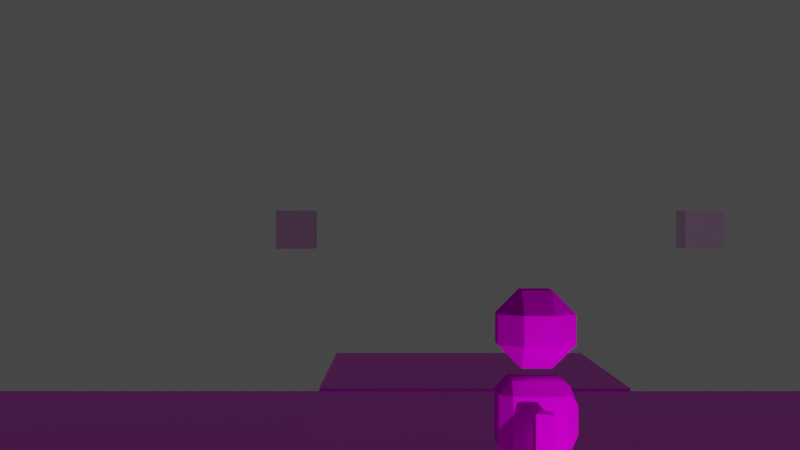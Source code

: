 # Source: editor.blend  (saved by Blender 3.1.7; exported with 4.5.12 LTS)
import bpy
from mathutils import Matrix  # noqa: F401  (used for matrix-valued properties, if any)

bpy.ops.wm.read_factory_settings(use_empty=True)
scene = bpy.context.scene
scene.name = 'Scene'

# ---- collections
col_collection = bpy.data.collections.new('Collection'); scene.collection.children.link(col_collection)

# ---- images (referenced by path relative to the original .blend; pixels are not part of the script)
import os
ASSET_DIR = os.environ.get("B2B_ASSET_DIR", "")  # directory of the original .blend (textures are referenced by path, not embedded)
HERE = os.path.dirname(os.path.abspath(__file__))  # packed textures are extracted next to this script under _unpacked/

def load_image(name, relpath, width, height, colorspace="sRGB"):
    """Load a texture the original file referenced (path relative to the .blend, or extracted next to this script)."""
    p = next((c for c in (os.path.join(HERE, relpath), os.path.join(ASSET_DIR, relpath)) if relpath and os.path.exists(c)), "")
    if p:
        img = bpy.data.images.load(p, check_existing=True)
        img.name = name
    else:  # same state as the original file: an image datablock whose file is absent (Cycles renders it pink)
        img = bpy.data.images.new(name, width, height)
        img.source = "FILE"
        img.filepath = "//" + (relpath or name)
    img.colorspace_settings.name = colorspace
    return img
img_tex_png = load_image('tex.png', 'k021G1119Daiki/myEngine/wakuwa9/Resources/player/tex.png', 1024, 1024, 'sRGB')
img_tex_png_001 = load_image('tex.png.001', 'tex.png', 1024, 1024, 'sRGB')
img_tex_png_003 = load_image('tex.png.003', 'tex.png', 1024, 1024, 'sRGB')

# ---- materials (node trees are filled in below, after node groups)
mat_x = bpy.data.materials.new('マテリアル')
mat_x.use_transparent_shadow = False
mat_x.diffuse_color = (1.0, 1.0, 1.0, 1.0)
mat_x.roughness = 0.5
mat_x.specular_intensity = 0.0
mat_material = bpy.data.materials.new('Material')
mat_material.use_transparent_shadow = False
mat_material_002 = bpy.data.materials.new('Material.002')
mat_material_002.use_transparent_shadow = False

# ---- material node trees
mat_x.use_nodes = True; mat_x.node_tree.nodes.clear()
_N = mat_x.node_tree.nodes; _L = mat_x.node_tree.links
n0 = _N.new('ShaderNodeBsdfPrincipled'); n0.name = 'Principled BSDF'; n0.location = (10, 300)
n0.distribution = 'GGX'
n0.subsurface_method = 'RANDOM_WALK_SKIN'
n0.inputs[3].default_value = 1.0
n0.inputs[13].default_value = 0.0
n0.inputs[27].default_value = (0.0, 0.0, 0.0, 1.0)
n0.inputs[28].default_value = 1.0
n1 = _N.new('ShaderNodeOutputMaterial'); n1.name = 'Material Output'; n1.location = (300, 300)
n2 = _N.new('ShaderNodeTexImage'); n2.name = '画像テクスチャ'; n2.location = (-300, 600)
n2.image = img_tex_png
_L.new(n0.outputs[0], n1.inputs[0])
_L.new(n2.outputs[0], n0.inputs[0])
n1.is_active_output = True
mat_material.use_nodes = True; mat_material.node_tree.nodes.clear()
_N = mat_material.node_tree.nodes; _L = mat_material.node_tree.links
n0 = _N.new('ShaderNodeBsdfPrincipled'); n0.name = 'Principled BSDF'; n0.location = (10, 300)
n0.distribution = 'GGX'
n0.subsurface_method = 'RANDOM_WALK_SKIN'
n0.inputs[2].default_value = 0.4
n0.inputs[3].default_value = 1.45
n0.inputs[27].default_value = (0.0, 0.0, 0.0, 1.0)
n0.inputs[28].default_value = 1.0
n1 = _N.new('ShaderNodeOutputMaterial'); n1.name = 'Material Output'; n1.location = (300, 300)
n2 = _N.new('ShaderNodeTexImage'); n2.name = '画像テクスチャ'; n2.location = (-300, 600)
n2.image = img_tex_png_001
_L.new(n0.outputs[0], n1.inputs[0])
_L.new(n2.outputs[0], n0.inputs[0])
n1.is_active_output = True
mat_material_002.use_nodes = True; mat_material_002.node_tree.nodes.clear()
_N = mat_material_002.node_tree.nodes; _L = mat_material_002.node_tree.links
n0 = _N.new('ShaderNodeBsdfPrincipled'); n0.name = 'Principled BSDF'; n0.location = (10, 300)
n0.distribution = 'GGX'
n0.subsurface_method = 'RANDOM_WALK_SKIN'
n0.inputs[2].default_value = 0.4
n0.inputs[3].default_value = 1.45
n0.inputs[27].default_value = (0.0, 0.0, 0.0, 1.0)
n0.inputs[28].default_value = 1.0
n1 = _N.new('ShaderNodeOutputMaterial'); n1.name = 'Material Output'; n1.location = (300, 300)
n2 = _N.new('ShaderNodeTexImage'); n2.name = '画像テクスチャ'; n2.location = (-300, 600)
n2.image = img_tex_png_003
_L.new(n0.outputs[0], n1.inputs[0])
_L.new(n2.outputs[0], n0.inputs[0])
n1.is_active_output = True

# ---- world
world_world = bpy.data.worlds.new('World'); scene.world = world_world
world_world.use_nodes = True; world_world.node_tree.nodes.clear()
_N = world_world.node_tree.nodes; _L = world_world.node_tree.links
n0 = _N.new('ShaderNodeOutputWorld'); n0.name = 'World Output'; n0.location = (300, 300)
n1 = _N.new('ShaderNodeBackground'); n1.name = 'Background'; n1.location = (10, 300)
n1.inputs[0].default_value = (0.05088, 0.05088, 0.05088, 1.0)
_L.new(n1.outputs[0], n0.inputs[0])
n0.is_active_output = True
world_world.color = (0.05088, 0.05088, 0.05088)
world_world.use_sun_shadow = False
world_world.sun_shadow_jitter_overblur = 0.0

# ---- cameras
cam_camera = bpy.data.cameras.new('Camera')
cam_camera.clip_end = 100.0
cam_camera.ortho_scale = 7.314

# ---- lights
light_light = bpy.data.lights.new('Light', 'POINT')
light_light.transmission_factor = 0.0
light_light.energy = 1000.0
light_light.shadow_soft_size = 0.1
light_light.shadow_maximum_resolution = 0.006
light_light.use_absolute_resolution = True

# ---- meshes
me_002 = bpy.data.meshes.new('立方体.002')
me_002.from_pydata([(0.6637, -1.0, 3.375), (-0.6637, -1.0, 2.047), (0.6637, -1.0, 2.047), (1.0, 0.6637, 3.375), (1.0, -0.6637, 2.047), (1.0, 0.6637, 2.047), (-0.6637, 0.6637, 3.711), (0.6637, -0.6637, 3.711), (0.6637, 0.6637, 3.711), (-1.0, -0.6637, 3.375), (-1.0, 0.6637, 2.047), (-1.0, -0.6637, 2.047), (0.6637, 0.8068, 3.568), (-0.6637, -0.6637, 1.711), (-0.6637, -1.0, 3.375), (-0.6637, -0.6637, 3.711), (-1.0, 0.6637, 3.375), (-0.6637, 1.0, 2.366), (0.6637, 0.7747, 1.822), (0.6637, 0.6637, 1.711), (0.6637, -0.6637, 1.711), (1.0, -0.6637, 3.375), (0.6637, 1.0, 2.366), (0.6637, 1.0, 3.102), (-0.6637, 0.6637, 1.711), (-0.6637, 0.7747, 1.822), (-0.6637, 1.0, 3.102), (-0.6637, 0.8068, 3.568), (-0.8569, 0.8068, 3.375), (0.8569, 0.8068, 3.375), (-0.8891, 0.7747, 2.047), (0.8891, 0.7747, 2.047), (-1.0, -0.3886, 5.376), (-1.0, 0.3886, 4.599), (-1.0, -0.3886, 4.599), (-0.3371, -0.3886, 3.988), (-0.3886, -1.0, 4.599), (-0.3886, -1.0, 5.376), (-0.3886, -0.3886, 5.988), (-0.3371, 0.3886, 3.988), (-0.3886, 1.0, 4.599), (-0.3886, 0.3886, 5.988), (-0.3886, 1.0, 5.376), (-1.0, 0.3886, 5.376), (0.0, 1.0, 4.599), (0.0, 0.3886, 3.988), (0.0, 1.0, 5.376), (0.0, 0.3886, 5.988), (0.0, -0.3886, 5.988), (0.0, -1.0, 5.376), (0.0, -1.0, 4.599), (0.0, -0.3886, 3.988), (-2.284, -0.261, 1.408), (-1.718, -0.2671, 1.2), (-1.108, -0.1859, 2.851), (-1.659, -0.3752, 1.001), (-1.663, 0.2992, 0.9697), (-1.721, 0.2094, 1.178), (-2.287, 0.2155, 1.386), (-1.677, 0.2967, 3.037), (-0.7818, -0.157, 1.376), (-0.5101, 0.1602, 1.352), (-0.8035, 0.1574, 1.374), (-1.175, -0.4257, -0.5971), (-1.055, 0.3752, 1.175), (-1.233, 0.4147, -0.6025), (-0.3214, 0.3822, 1.12), (-0.3581, -0.4179, -0.6583), (-0.4161, 0.4225, -0.6637), (-0.1913, 0.6739, -0.2012), (-0.2692, -0.3727, 1.124), (-1.399, -0.6771, -0.09508), (-1.283, 0.3584, -1.688), (-1.231, -0.3977, -1.683), (-1.492, 0.6615, -0.1036), (-0.09885, -0.6647, -0.1926), (-1.379, -0.539, -2.008), (-0.4959, -0.3907, -1.739), (-0.5481, 0.3654, -1.743), (-0.4504, 0.4989, -2.09), (-1.311, 0.3235, -2.438), (-1.45, 0.4894, -2.015), (-0.3794, -0.5295, -2.083), (-1.263, -0.3796, -2.433), (-1.269, 0.1702, -3.808), (-1.239, -0.2552, -3.806), (-0.5795, -0.3731, -2.484), (-0.6281, 0.33, -2.489), (-0.8554, 0.1741, -3.839), (-0.826, -0.2513, -3.837), (-1.53, -0.06306, 3.121), (-1.176, -0.06686, 2.99), (-1.178, 0.1842, 2.979), (-2.464, 0.3078, 1.265), (-1.46, -0.4855, 0.7679), (-2.767, -0.4714, 1.25), (-2.903, -0.1639, -0.81), (-2.686, -0.1662, -0.8902), (-1.467, 0.3217, 0.7164), (-2.774, 0.3357, 1.199), (-2.46, -0.3666, 1.297), (-0.4883, -0.1542, 1.354), (-1.003, -0.3797, 1.179), (-1.532, 0.188, 3.109), (-1.674, -0.1798, 3.06), (-1.111, 0.2906, 2.829), (-1.249, -0.5088, -0.1083), (-1.318, 0.4963, -0.1147), (-0.2724, -0.4995, -0.1816), (-0.3418, 0.5056, -0.188), (1.0, 0.3886, 4.599), (1.0, -0.3886, 5.376), (1.0, -0.3886, 4.599), (0.3371, -0.3886, 3.988), (0.3886, -1.0, 4.599), (0.3886, -1.0, 5.376), (0.3886, -0.3886, 5.988), (0.3371, 0.3886, 3.988), (0.3886, 1.0, 4.599), (0.3886, 0.3886, 5.988), (1.0, 0.3886, 5.376), (0.3886, 1.0, 5.376), (2.284, -0.261, 1.408), (1.674, -0.1798, 3.06), (1.108, -0.1859, 2.851), (1.721, 0.2094, 1.178), (1.663, 0.2992, 0.9697), (1.659, -0.3752, 1.001), (2.46, -0.3666, 1.297), (1.111, 0.2906, 2.829), (1.677, 0.2967, 3.037), (0.7818, -0.157, 1.376), (0.5101, 0.1602, 1.352), (0.4883, -0.1542, 1.354), (1.175, -0.4257, -0.5971), (1.055, 0.3752, 1.175), (1.003, -0.3797, 1.179), (0.3581, -0.4179, -0.6583), (0.3214, 0.3822, 1.12), (0.4161, 0.4225, -0.6637), (0.1913, 0.6739, -0.2012), (0.2692, -0.3727, 1.124), (1.399, -0.6771, -0.09508), (1.283, 0.3584, -1.688), (1.492, 0.6615, -0.1036), (1.233, 0.4147, -0.6025), (0.09885, -0.6647, -0.1926), (1.379, -0.539, -2.008), (1.231, -0.3977, -1.683), (0.4959, -0.3907, -1.739), (1.311, 0.3235, -2.438), (0.4504, 0.4989, -2.09), (1.45, 0.4894, -2.015), (0.5481, 0.3654, -1.743), (1.263, -0.3796, -2.433), (1.269, 0.1702, -3.808), (0.5795, -0.3731, -2.484), (0.3794, -0.5295, -2.083), (0.8554, 0.1741, -3.839), (1.239, -0.2552, -3.806), (0.826, -0.2513, -3.837), (0.6281, 0.33, -2.489), (1.718, -0.2671, 1.2), (1.178, 0.1842, 2.979), (1.176, -0.06686, 2.99), (1.53, -0.06306, 3.121), (2.287, 0.2155, 1.386), (2.464, 0.3078, 1.265), (2.903, -0.1639, -0.81), (2.767, -0.4714, 1.25), (1.46, -0.4855, 0.7679), (1.467, 0.3217, 0.7164), (2.686, -0.1662, -0.8902), (2.774, 0.3357, 1.199), (0.8035, 0.1574, 1.374), (1.532, 0.188, 3.109), (1.318, 0.4963, -0.1147), (0.2724, -0.4995, -0.1816), (1.249, -0.5088, -0.1083), (0.3418, 0.5056, -0.188), (0.0, 1.0, 4.599)], [(40, 180), (180, 44), (118, 180)], [(0, 1, 2), (3, 4, 5), (6, 7, 8), (9, 10, 11), (3, 12, 8), (13, 1, 11), (14, 15, 9), (16, 17, 10), (18, 5, 19), (20, 4, 2), (7, 0, 21), (22, 23, 3), (13, 10, 24), (14, 11, 1), (6, 9, 15), (10, 25, 24), (26, 22, 17), (27, 16, 6), (19, 4, 20), (7, 3, 8), (2, 21, 0), (20, 1, 13), (15, 0, 7), (19, 13, 24), (27, 26, 28), (23, 12, 29), (26, 12, 23), (8, 27, 6), (17, 25, 30), (18, 22, 31), (22, 25, 17), (24, 18, 19), (32, 33, 34), (35, 36, 34), (37, 38, 32), (39, 33, 40), (41, 42, 43), (35, 33, 39), (37, 34, 36), (41, 32, 38), (40, 43, 42), (39, 44, 45), (40, 46, 44), (42, 47, 46), (41, 48, 47), (38, 49, 48), (37, 50, 49), (50, 35, 51), (39, 51, 35), (52, 53, 54), (55, 56, 57), (55, 53, 52), (57, 58, 59), (60, 61, 62), (63, 64, 65), (66, 67, 68), (67, 69, 68), (70, 63, 67), (71, 72, 73), (65, 71, 63), (65, 69, 74), (63, 75, 67), (72, 76, 73), (69, 77, 78), (69, 72, 74), (75, 73, 77), (79, 80, 81), (77, 79, 78), (72, 79, 81), (77, 76, 82), (83, 84, 85), (76, 86, 82), (76, 80, 83), (79, 86, 87), (85, 88, 89), (87, 89, 88), (87, 84, 80), (83, 89, 86), (54, 53, 57), (90, 91, 92), (56, 93, 58), (94, 95, 96), (94, 97, 98), (99, 98, 97), (93, 100, 52), (99, 95, 100), (94, 55, 100), (98, 56, 55), (99, 93, 56), (99, 96, 95), (101, 66, 61), (101, 102, 70), (62, 102, 60), (62, 66, 64), (64, 68, 65), (103, 59, 104), (90, 104, 54), (92, 91, 54), (103, 92, 105), (59, 58, 52), (71, 106, 107), (69, 108, 75), (69, 107, 109), (71, 108, 106), (110, 111, 112), (113, 112, 114), (115, 111, 116), (117, 118, 110), (119, 120, 121), (110, 113, 117), (112, 115, 114), (111, 119, 116), (120, 118, 121), (117, 44, 118), (46, 118, 44), (47, 121, 46), (48, 119, 47), (49, 116, 48), (50, 115, 49), (50, 113, 114), (51, 117, 113), (122, 123, 124), (125, 126, 127), (127, 128, 122), (125, 129, 130), (131, 132, 133), (134, 135, 136), (137, 138, 139), (140, 137, 139), (134, 141, 137), (142, 143, 144), (142, 145, 134), (145, 140, 139), (146, 134, 137), (147, 143, 148), (140, 149, 146), (143, 140, 144), (146, 148, 142), (150, 151, 152), (151, 149, 153), (143, 151, 153), (149, 147, 148), (154, 155, 150), (156, 147, 157), (147, 150, 152), (151, 156, 157), (158, 159, 160), (161, 160, 156), (155, 161, 150), (160, 154, 156), (125, 162, 124), (163, 164, 165), (166, 167, 126), (168, 169, 170), (170, 171, 172), (172, 171, 173), (122, 128, 167), (128, 169, 173), (170, 169, 128), (171, 170, 127), (173, 171, 126), (173, 169, 168), (138, 133, 132), (133, 136, 131), (136, 174, 131), (174, 138, 132), (139, 135, 145), (175, 165, 123), (165, 164, 124), (124, 164, 163), (129, 163, 175), (122, 166, 130), (142, 144, 176), (177, 140, 146), (140, 176, 144), (142, 177, 146), (0, 14, 1), (3, 21, 4), (6, 15, 7), (9, 16, 10), (3, 29, 12), (16, 28, 26), (26, 17, 16), (17, 30, 10), (18, 31, 5), (29, 3, 23), (3, 5, 22), (5, 31, 22), (13, 11, 10), (14, 9, 11), (6, 16, 9), (10, 30, 25), (26, 23, 22), (27, 28, 16), (19, 5, 4), (7, 21, 3), (2, 4, 21), (20, 2, 1), (15, 14, 0), (19, 20, 13), (26, 27, 12), (8, 12, 27), (22, 18, 25), (24, 25, 18), (32, 43, 33), (35, 34, 33), (37, 32, 34), (41, 43, 32), (40, 33, 43), (39, 40, 44), (40, 42, 46), (42, 41, 47), (41, 38, 48), (38, 37, 49), (37, 36, 50), (50, 36, 35), (39, 45, 51), (52, 54, 104), (55, 57, 53), (55, 52, 100), (57, 59, 105), (60, 101, 61), (63, 102, 64), (66, 70, 67), (67, 75, 69), (70, 102, 63), (71, 74, 72), (65, 74, 71), (65, 68, 69), (63, 71, 75), (72, 81, 76), (69, 75, 77), (69, 78, 72), (75, 71, 73), (79, 87, 80), (77, 82, 79), (72, 78, 79), (77, 73, 76), (83, 80, 84), (76, 83, 86), (76, 81, 80), (79, 82, 86), (85, 84, 88), (87, 86, 89), (87, 88, 84), (83, 85, 89), (54, 57, 105), (90, 92, 103), (56, 58, 57), (94, 96, 97), (99, 97, 96), (93, 52, 58), (99, 100, 93), (94, 100, 95), (98, 55, 94), (99, 56, 98), (101, 70, 66), (101, 60, 102), (62, 64, 102), (62, 61, 66), (64, 66, 68), (103, 104, 90), (90, 54, 91), (92, 54, 105), (103, 105, 59), (59, 52, 104), (71, 107, 74), (69, 109, 108), (69, 74, 107), (71, 75, 108), (110, 120, 111), (110, 112, 113), (112, 111, 115), (111, 120, 119), (120, 110, 118), (117, 45, 44), (46, 121, 118), (47, 119, 121), (48, 116, 119), (49, 115, 116), (50, 114, 115), (50, 51, 113), (51, 45, 117), (122, 124, 162), (125, 127, 162), (127, 122, 162), (125, 130, 166), (131, 174, 132), (134, 145, 135), (137, 141, 138), (140, 146, 137), (134, 136, 141), (142, 148, 143), (142, 144, 145), (145, 144, 140), (146, 142, 134), (147, 152, 143), (140, 153, 149), (143, 153, 140), (146, 149, 148), (150, 161, 151), (151, 157, 149), (143, 152, 151), (149, 157, 147), (154, 159, 155), (156, 154, 147), (147, 154, 150), (151, 161, 156), (158, 155, 159), (161, 158, 160), (155, 158, 161), (160, 159, 154), (125, 124, 129), (163, 165, 175), (166, 126, 125), (168, 170, 172), (172, 173, 168), (122, 167, 166), (128, 173, 167), (170, 128, 127), (171, 127, 126), (173, 126, 167), (138, 141, 133), (133, 141, 136), (136, 135, 174), (174, 135, 138), (139, 138, 135), (175, 123, 130), (165, 124, 123), (124, 163, 129), (129, 175, 130), (122, 130, 123), (142, 176, 178), (177, 179, 140), (140, 179, 176), (142, 178, 177)])
me_002.polygons.foreach_set('use_smooth', [True] * 336)
_k = set([(0, 2), (0, 7), (0, 14), (0, 21), (1, 2), (1, 11), (1, 13), (1, 14), (2, 4), (2, 20), (3, 5), (3, 8), (3, 21), (3, 29), (4, 5), (4, 20), (4, 21), (5, 19), (5, 31), (6, 8), (6, 15), (6, 16), (6, 27), (7, 8), (7, 15), (7, 21), (8, 12), (9, 11), (9, 14), (9, 15), (9, 16), (10, 11), (10, 16), (10, 24), (10, 30), (11, 13), (12, 23), (12, 27), (12, 29), (13, 20), (13, 24), (14, 15), (16, 28), (17, 22), (17, 25), (17, 26), (17, 30), (18, 19), (18, 22), (18, 25), (18, 31), (19, 20), (19, 24), (22, 23), (22, 31), (23, 26), (23, 29), (24, 25), (25, 30), (26, 27), (26, 28), (27, 28), (32, 34), (32, 37), (32, 38), (32, 43), (33, 34), (33, 39), (33, 40), (33, 43), (34, 35), (34, 36), (35, 36), (35, 39), (35, 51), (36, 37), (36, 50), (37, 38), (37, 49), (38, 41), (38, 48), (39, 40), (39, 45), (40, 42), (40, 44), (41, 42), (41, 43), (41, 47), (42, 43), (42, 46), (44, 118), (45, 117), (46, 121), (47, 119), (48, 116), (49, 115), (50, 114), (51, 113), (52, 53), (52, 58), (52, 100), (52, 104), (53, 54), (53, 55), (53, 57), (54, 91), (54, 104), (54, 105), (55, 56), (55, 94), (55, 98), (55, 100), (56, 57), (56, 93), (56, 98), (57, 58), (57, 105), (58, 59), (58, 93), (59, 103), (59, 104), (59, 105), (60, 62), (60, 101), (60, 102), (61, 62), (61, 66), (61, 101), (62, 64), (63, 65), (63, 67), (63, 71), (63, 75), (63, 102), (64, 65), (64, 66), (64, 102), (65, 68), (65, 71), (65, 74), (66, 68), (66, 70), (67, 68), (67, 69), (67, 70), (67, 75), (68, 69), (69, 72), (69, 78), (70, 101), (70, 102), (71, 73), (72, 73), (72, 74), (72, 78), (72, 81), (73, 76), (73, 77), (75, 77), (76, 81), (76, 82), (76, 83), (77, 78), (77, 82), (78, 79), (79, 81), (79, 82), (79, 87), (80, 81), (80, 83), (80, 84), (80, 87), (82, 86), (83, 85), (83, 86), (84, 85), (84, 88), (85, 89), (86, 87), (86, 89), (87, 88), (88, 89), (90, 91), (90, 103), (90, 104), (91, 92), (92, 103), (92, 105), (93, 99), (93, 100), (94, 95), (94, 97), (94, 98), (95, 96), (95, 99), (95, 100), (96, 97), (96, 99), (97, 98), (98, 99), (99, 100), (110, 112), (110, 117), (110, 118), (110, 120), (111, 112), (111, 115), (111, 116), (111, 120), (112, 113), (112, 114), (113, 114), (113, 117), (114, 115), (115, 116), (116, 119), (117, 118), (118, 121), (119, 120), (119, 121), (120, 121), (122, 123), (122, 128), (122, 162), (122, 166), (123, 124), (123, 130), (123, 165), (124, 129), (124, 162), (124, 164), (125, 126), (125, 129), (125, 162), (125, 166), (126, 127), (126, 167), (126, 171), (127, 128), (127, 162), (127, 170), (127, 171), (128, 167), (128, 169), (128, 173), (129, 130), (129, 163), (130, 166), (130, 175), (131, 133), (131, 136), (131, 174), (132, 133), (132, 138), (132, 174), (133, 141), (134, 136), (134, 137), (134, 142), (134, 145), (135, 136), (135, 138), (135, 145), (135, 174), (136, 141), (137, 139), (137, 141), (137, 146), (138, 139), (138, 141), (139, 140), (139, 145), (140, 145), (140, 149), (140, 153), (142, 143), (142, 148), (143, 144), (143, 148), (143, 152), (143, 153), (144, 145), (146, 148), (146, 149), (147, 148), (147, 152), (147, 154), (147, 157), (148, 149), (149, 153), (149, 157), (150, 152), (150, 154), (150, 155), (150, 161), (151, 152), (151, 153), (151, 157), (151, 161), (154, 156), (154, 159), (155, 158), (155, 159), (156, 157), (156, 160), (156, 161), (158, 160), (158, 161), (159, 160), (163, 164), (163, 175), (164, 165), (165, 175), (166, 167), (167, 173), (168, 169), (168, 172), (168, 173), (169, 170), (169, 173), (170, 171), (170, 172), (171, 172), (171, 173)])
me_002.attributes.new('sharp_edge', 'BOOLEAN', 'EDGE').data.foreach_set('value', [ (min(e.vertices), max(e.vertices)) in _k for e in me_002.edges])
_uv = me_002.uv_layers.new(name='UVMap')
_uv.uv.foreach_set('vector', [0.7924, 0.0282, 0.681, 0.1395, 0.681, 0.0282, 0.7113, 0.9231, 0.5999, 0.8118, 0.7113, 0.8118, 0.1074, 0.6854, 0.2188, 0.7968, 0.1074, 0.7968, 0.8477, 0.9261, 0.7363, 0.8148, 0.8477, 0.8148, 0.1072, 0.825, 0.09533, 0.7968, 0.1074, 0.7968, 0.4969, 0.7927, 0.5258, 0.7927, 0.4976, 0.8209, 0.7924, 0.1395, 0.8205, 0.1395, 0.7923, 0.1677, 0.3692, 0.6532, 0.2851, 0.6814, 0.2578, 0.6532, 0.2391, 0.7927, 0.2578, 0.8209, 0.2297, 0.7927, 0.4969, 0.6814, 0.4976, 0.6532, 0.5258, 0.6814, 0.8205, 0.0282, 0.7924, 0.0282, 0.7923, 0.0, 0.2851, 0.7927, 0.3468, 0.7927, 0.3692, 0.8209, 0.8477, 0.7861, 0.7363, 0.8148, 0.7364, 0.7861, 0.8759, 0.9256, 0.8477, 0.8148, 0.8759, 0.8143, 0.1074, 0.6854, 0.2185, 0.6572, 0.2188, 0.6854, 0.2578, 0.6532, 0.2391, 0.6814, 0.2297, 0.6814, 0.3468, 0.6814, 0.2851, 0.7927, 0.2851, 0.6814, 0.09533, 0.6854, 0.1072, 0.6572, 0.1074, 0.6854, 0.7112, 0.783, 0.5999, 0.8118, 0.5999, 0.783, 0.2188, 0.7968, 0.1072, 0.825, 0.1074, 0.7968, 0.5717, 0.8112, 0.5999, 0.9231, 0.5717, 0.9226, 0.4969, 0.6814, 0.5258, 0.7927, 0.4969, 0.7927, 0.8205, 0.1395, 0.7924, 0.0282, 0.8205, 0.0282, 0.3856, 0.6814, 0.4969, 0.7927, 0.3856, 0.7927, 0.3856, 0.6814, 0.3468, 0.6814, 0.3694, 0.6652, 0.3468, 0.7927, 0.3856, 0.7927, 0.3694, 0.8089, 0.3468, 0.6814, 0.3856, 0.7927, 0.3468, 0.7927, 0.1074, 0.7968, 0.09533, 0.6854, 0.1074, 0.6854, 0.2851, 0.6814, 0.2391, 0.6814, 0.258, 0.6625, 0.2391, 0.7927, 0.2851, 0.7927, 0.258, 0.8116, 0.2851, 0.7927, 0.2391, 0.6814, 0.2851, 0.6814, 0.2297, 0.6814, 0.2391, 0.7927, 0.2297, 0.7927, 0.5043, 0.8861, 0.57, 0.8215, 0.5695, 0.8866, 0.6519, 0.6586, 0.6177, 0.6184, 0.6902, 0.6184, 0.8624, 0.4276, 0.8985, 0.4638, 0.826, 0.4638, 0.698, 0.7047, 0.7363, 0.6644, 0.7363, 0.7369, 0.868, 0.219, 0.8163, 0.219, 0.8676, 0.1677, 0.6519, 0.6586, 0.7363, 0.6644, 0.698, 0.7047, 0.5049, 0.9375, 0.5695, 0.8866, 0.57, 0.938, 0.868, 0.219, 0.9327, 0.1677, 0.9332, 0.219, 0.7886, 0.6696, 0.8528, 0.6184, 0.8538, 0.6696, 0.7363, 0.674, 0.7886, 0.7022, 0.7363, 0.7022, 0.7886, 0.6696, 0.8538, 0.7022, 0.7886, 0.7022, 0.8163, 0.219, 0.868, 0.2516, 0.8163, 0.2516, 0.868, 0.219, 0.9332, 0.2516, 0.868, 0.2516, 0.8985, 0.4638, 0.8854, 0.4046, 0.9216, 0.4408, 0.8624, 0.4276, 0.8393, 0.3585, 0.8854, 0.4046, 0.5947, 0.6414, 0.6519, 0.6586, 0.6319, 0.6786, 0.698, 0.7047, 0.6319, 0.6786, 0.6519, 0.6586, 0.202, 0.186, 0.1523, 0.1955, 0.18, 0.3406, 0.7582, 0.3333, 0.8148, 0.3368, 0.8075, 0.3192, 0.1393, 0.1836, 0.1523, 0.1955, 0.202, 0.186, 0.4319, 0.1843, 0.3822, 0.1937, 0.4097, 0.3387, 0.5914, 0.9439, 0.616, 0.9689, 0.5914, 0.9704, 0.9615, 0.0, 0.8951, 0.1487, 0.891, 0.0, 0.004526, 0.6763, 0.07047, 0.8259, 0.0, 0.8259, 0.9831, 0.4268, 0.9446, 0.3355, 0.9831, 0.3563, 0.2334, 0.8209, 0.2983, 0.9706, 0.2297, 0.9706, 0.5717, 0.3112, 0.4842, 0.1779, 0.5476, 0.1779, 0.04157, 0.9179, 0.0, 0.8259, 0.04157, 0.8474, 0.9388, 0.5543, 0.9788, 0.4698, 0.9788, 0.5791, 0.04157, 0.8478, 0.08173, 0.9353, 0.04157, 0.9165, 0.4842, 0.1779, 0.5593, 0.1508, 0.5476, 0.1779, 0.4542, 0.6532, 0.3658, 0.5231, 0.4292, 0.5231, 0.5717, 0.6184, 0.6536, 0.4867, 0.681, 0.6184, 0.2188, 0.6572, 0.1335, 0.5254, 0.1953, 0.5254, 0.5815, 0.4585, 0.6513, 0.4238, 0.6655, 0.4585, 0.3658, 0.5231, 0.4407, 0.4943, 0.4292, 0.5231, 0.6536, 0.4867, 0.5815, 0.4585, 0.6655, 0.4585, 0.1953, 0.5254, 0.1231, 0.4974, 0.2072, 0.4974, 0.5457, 0.1151, 0.499, 0.0, 0.5347, 0.0, 0.1231, 0.4974, 0.1929, 0.4625, 0.2072, 0.4974, 0.5593, 0.1508, 0.4868, 0.1151, 0.5457, 0.1151, 0.4407, 0.4943, 0.3678, 0.4604, 0.4267, 0.4604, 0.8455, 0.9281, 0.8109, 0.9619, 0.8109, 0.9261, 0.4267, 0.4604, 0.3788, 0.3467, 0.4145, 0.3467, 0.5938, 0.4238, 0.6391, 0.3092, 0.6513, 0.4238, 0.1355, 0.4625, 0.1808, 0.3478, 0.1929, 0.4625, 0.7763, 0.1794, 0.7676, 0.3167, 0.8075, 0.3192, 0.7667, 0.9558, 0.767, 0.9261, 0.7459, 0.9261, 0.4396, 0.1679, 0.3692, 0.1812, 0.3822, 0.1937, 0.1148, 0.1753, 0.2297, 0.1534, 0.1505, 0.0, 0.7487, 0.3531, 0.7736, 0.4905, 0.8163, 0.3584, 0.3445, 0.1714, 0.4594, 0.1497, 0.3809, 0.0, 0.7093, 0.9882, 0.7094, 0.9316, 0.6946, 0.94, 0.7352, 0.9909, 0.7352, 0.9231, 0.7094, 0.9316, 0.1148, 0.1753, 0.1393, 0.1836, 0.2097, 0.1702, 0.8163, 0.3584, 0.8148, 0.3368, 0.7582, 0.3333, 0.3445, 0.1714, 0.3692, 0.1812, 0.4396, 0.1679, 0.9427, 0.9599, 0.9427, 0.7861, 0.8759, 0.9477, 0.04969, 0.6572, 0.004526, 0.6763, 0.02332, 0.6572, 0.616, 0.9425, 0.5717, 0.9267, 0.6331, 0.9231, 0.5914, 0.9704, 0.5717, 0.9267, 0.5914, 0.9439, 0.5914, 0.9704, 0.6331, 0.9866, 0.5717, 0.9902, 0.4394, 0.8209, 0.5043, 0.9706, 0.4357, 0.9706, 0.7457, 0.9558, 0.7363, 0.968, 0.7763, 0.968, 0.222, 0.3419, 0.2297, 0.3311, 0.18, 0.3406, 0.8076, 0.169, 0.7865, 0.1677, 0.7763, 0.1794, 0.4207, 0.3467, 0.4518, 0.3409, 0.4594, 0.3293, 0.8988, 0.4698, 0.8988, 0.6094, 0.9388, 0.6095, 0.7113, 0.8956, 0.7248, 0.8823, 0.7248, 0.7978, 0.681, 0.4969, 0.6946, 0.5947, 0.681, 0.6095, 0.681, 0.4969, 0.7764, 0.5053, 0.6946, 0.5102, 0.7899, 0.6031, 0.6946, 0.5947, 0.7764, 0.5898, 0.1609, 0.9415, 0.09519, 0.8769, 0.1604, 0.8764, 0.6119, 0.6986, 0.5717, 0.737, 0.5717, 0.6645, 0.9085, 0.3816, 0.9446, 0.3452, 0.9446, 0.4177, 0.658, 0.7447, 0.6902, 0.783, 0.6177, 0.783, 0.868, 0.2842, 0.8676, 0.3355, 0.8163, 0.2842, 0.6177, 0.783, 0.6119, 0.6986, 0.658, 0.7447, 0.1604, 0.8764, 0.09574, 0.8255, 0.1609, 0.825, 0.9327, 0.3355, 0.868, 0.2842, 0.9332, 0.2842, 0.8528, 0.7861, 0.7886, 0.7348, 0.8538, 0.7348, 0.7363, 0.7305, 0.7886, 0.7022, 0.7886, 0.7348, 0.8538, 0.7022, 0.7886, 0.7348, 0.7886, 0.7022, 0.868, 0.2516, 0.8163, 0.2842, 0.8163, 0.2516, 0.9332, 0.2516, 0.868, 0.2842, 0.868, 0.2516, 0.8854, 0.4046, 0.9446, 0.4177, 0.9216, 0.4408, 0.8393, 0.3585, 0.9085, 0.3816, 0.8854, 0.4046, 0.5947, 0.6414, 0.6119, 0.6986, 0.5717, 0.6645, 0.6319, 0.6786, 0.658, 0.7447, 0.6119, 0.6986, 0.08713, 0.1618, 0.1148, 0.01675, 0.06514, 0.007264, 0.7399, 0.3391, 0.7471, 0.3214, 0.6906, 0.3249, 0.02452, 0.1642, 0.09484, 0.1776, 0.08713, 0.1618, 0.317, 0.1624, 0.3445, 0.01739, 0.2948, 0.008002, 0.6528, 0.9693, 0.6774, 0.9444, 0.6774, 0.9708, 0.8205, 0.0, 0.8869, 0.1487, 0.8236, 0.1487, 0.8538, 0.7861, 0.9197, 0.6364, 0.9242, 0.7861, 0.9615, 0.1123, 1.0, 0.02094, 1.0, 0.09144, 0.2983, 0.9706, 0.3632, 0.8209, 0.367, 0.9706, 0.4594, 0.6224, 0.5469, 0.4891, 0.5717, 0.6224, 0.1609, 0.9372, 0.2025, 0.8453, 0.2025, 0.9158, 0.9427, 0.8109, 0.9827, 0.8955, 0.9427, 0.8796, 0.9733, 0.1677, 0.9332, 0.2552, 0.9332, 0.1865, 0.4718, 0.462, 0.5469, 0.4891, 0.4835, 0.4891, 0.2297, 0.6532, 0.318, 0.5231, 0.3419, 0.6532, 0.5991, 0.1775, 0.681, 0.3092, 0.5717, 0.3092, 0.0, 0.6572, 0.08528, 0.5254, 0.1094, 0.6572, 0.6014, 0.1146, 0.6712, 0.1494, 0.5872, 0.1494, 0.2431, 0.4943, 0.318, 0.5231, 0.2546, 0.5231, 0.5991, 0.1775, 0.6712, 0.1494, 0.6609, 0.1775, 0.0235, 0.5254, 0.09562, 0.4974, 0.08528, 0.5254, 0.4853, 0.4263, 0.532, 0.3112, 0.5443, 0.4263, 0.02581, 0.4625, 0.09562, 0.4974, 0.01159, 0.4974, 0.4718, 0.462, 0.5443, 0.4263, 0.558, 0.462, 0.2431, 0.4943, 0.316, 0.4604, 0.3294, 0.4943, 0.7763, 0.9281, 0.8109, 0.9619, 0.7763, 0.9639, 0.2571, 0.4604, 0.305, 0.3467, 0.316, 0.4604, 0.6136, 0.0, 0.6589, 0.1146, 0.6014, 0.1146, 0.03793, 0.3478, 0.08326, 0.4625, 0.02581, 0.4625, 0.7399, 0.3391, 0.6999, 0.3415, 0.7087, 0.4789, 0.5621, 0.7621, 0.541, 0.7621, 0.5412, 0.7918, 0.2673, 0.153, 0.2544, 0.1655, 0.3247, 0.1788, 0.03568, 0.3478, 0.1148, 0.1944, 0.0, 0.1725, 0.681, 0.3052, 0.7487, 0.2998, 0.706, 0.1677, 0.266, 0.3467, 0.3445, 0.197, 0.2297, 0.1753, 0.9428, 0.9463, 0.9576, 0.9548, 0.9574, 0.8982, 0.9576, 0.9548, 0.9834, 0.9633, 0.9834, 0.8955, 0.0, 0.1725, 0.1148, 0.1944, 0.09484, 0.1776, 0.7487, 0.2998, 0.681, 0.3052, 0.6906, 0.3249, 0.2297, 0.1753, 0.3445, 0.197, 0.3247, 0.1788, 0.991, 0.6123, 0.9242, 0.6244, 0.991, 0.7861, 0.9197, 0.6364, 0.8745, 0.6174, 0.9009, 0.6174, 0.6774, 0.9708, 0.6331, 0.9866, 0.6528, 0.9693, 0.6331, 0.9866, 0.6528, 0.9429, 0.6528, 0.9693, 0.6528, 0.9429, 0.6945, 0.9267, 0.6774, 0.9444, 0.367, 0.9706, 0.4319, 0.8209, 0.4357, 0.9706, 0.5623, 0.7918, 0.5412, 0.7918, 0.5317, 0.804, 0.1072, 0.005938, 0.07613, 0.0, 0.06514, 0.007264, 0.7087, 0.4789, 0.7189, 0.4905, 0.7399, 0.4892, 0.3445, 0.01739, 0.337, 0.005875, 0.3059, 0.0, 0.5717, 0.6224, 0.5317, 0.6225, 0.5317, 0.7621, 0.07047, 0.6572, 0.07047, 0.7698, 0.08404, 0.755, 0.8035, 0.5053, 0.7899, 0.6031, 0.7899, 0.4905, 0.7899, 0.6031, 0.8852, 0.5947, 0.8988, 0.6095, 0.8988, 0.4969, 0.8035, 0.5053, 0.7899, 0.4905, 0.7924, 0.0282, 0.7924, 0.1395, 0.681, 0.1395, 0.7113, 0.9231, 0.5999, 0.9231, 0.5999, 0.8118, 0.1074, 0.6854, 0.2188, 0.6854, 0.2188, 0.7968, 0.8477, 0.9261, 0.7363, 0.9261, 0.7363, 0.8148, 0.1072, 0.825, 0.09519, 0.813, 0.09533, 0.7968, 0.3692, 0.6532, 0.3694, 0.6652, 0.3468, 0.6814, 0.3468, 0.6814, 0.2851, 0.6814, 0.3692, 0.6532, 0.2851, 0.6814, 0.258, 0.6625, 0.2578, 0.6532, 0.2391, 0.7927, 0.258, 0.8116, 0.2578, 0.8209, 0.3694, 0.8089, 0.3692, 0.8209, 0.3468, 0.7927, 0.3692, 0.8209, 0.2578, 0.8209, 0.2851, 0.7927, 0.2578, 0.8209, 0.258, 0.8116, 0.2851, 0.7927, 0.8477, 0.7861, 0.8477, 0.8148, 0.7363, 0.8148, 0.8759, 0.9256, 0.8477, 0.9261, 0.8477, 0.8148, 0.1074, 0.6854, 0.1072, 0.6572, 0.2185, 0.6572, 0.2578, 0.6532, 0.258, 0.6625, 0.2391, 0.6814, 0.3468, 0.6814, 0.3468, 0.7927, 0.2851, 0.7927, 0.09533, 0.6854, 0.09519, 0.6692, 0.1072, 0.6572, 0.7112, 0.783, 0.7113, 0.8118, 0.5999, 0.8118, 0.2188, 0.7968, 0.2185, 0.825, 0.1072, 0.825, 0.5717, 0.8112, 0.5999, 0.8118, 0.5999, 0.9231, 0.4969, 0.6814, 0.5258, 0.6814, 0.5258, 0.7927, 0.8205, 0.1395, 0.7924, 0.1395, 0.7924, 0.0282, 0.3856, 0.6814, 0.4969, 0.6814, 0.4969, 0.7927, 0.3468, 0.6814, 0.3856, 0.6814, 0.3856, 0.7927, 0.1074, 0.7968, 0.09533, 0.7968, 0.09533, 0.6854, 0.2851, 0.7927, 0.2391, 0.7927, 0.2391, 0.6814, 0.2297, 0.6814, 0.2391, 0.6814, 0.2391, 0.7927, 0.5043, 0.8861, 0.5049, 0.8209, 0.57, 0.8215, 0.6519, 0.6586, 0.6902, 0.6184, 0.7363, 0.6644, 0.5049, 0.9375, 0.5043, 0.8861, 0.5695, 0.8866, 0.868, 0.219, 0.8676, 0.1677, 0.9327, 0.1677, 0.7886, 0.6696, 0.7876, 0.6184, 0.8528, 0.6184, 0.7363, 0.674, 0.7886, 0.6696, 0.7886, 0.7022, 0.7886, 0.6696, 0.8538, 0.6696, 0.8538, 0.7022, 0.8163, 0.219, 0.868, 0.219, 0.868, 0.2516, 0.868, 0.219, 0.9332, 0.219, 0.9332, 0.2516, 0.8985, 0.4638, 0.8624, 0.4276, 0.8854, 0.4046, 0.8624, 0.4276, 0.8163, 0.3816, 0.8393, 0.3585, 0.5947, 0.6414, 0.6177, 0.6184, 0.6519, 0.6586, 0.698, 0.7047, 0.678, 0.7247, 0.6319, 0.6786, 0.202, 0.186, 0.18, 0.3406, 0.2297, 0.3311, 0.7582, 0.3333, 0.8075, 0.3192, 0.7676, 0.3167, 0.1393, 0.1836, 0.202, 0.186, 0.2097, 0.1702, 0.4319, 0.1843, 0.4097, 0.3387, 0.4594, 0.3293, 0.5914, 0.9439, 0.616, 0.9425, 0.616, 0.9689, 0.9615, 0.0, 0.9584, 0.1487, 0.8951, 0.1487, 0.004526, 0.6763, 0.06783, 0.6763, 0.07047, 0.8259, 0.9831, 0.4268, 0.9446, 0.4478, 0.9446, 0.3355, 0.2334, 0.8209, 0.2951, 0.8209, 0.2983, 0.9706, 0.5717, 0.3112, 0.4594, 0.3112, 0.4842, 0.1779, 0.04157, 0.9179, 0.0, 0.9382, 0.0, 0.8259, 0.9388, 0.5543, 0.9388, 0.4857, 0.9788, 0.4698, 0.04157, 0.8478, 0.08173, 0.8259, 0.08173, 0.9353, 0.4842, 0.1779, 0.473, 0.1508, 0.5593, 0.1508, 0.4542, 0.6532, 0.3419, 0.6532, 0.3658, 0.5231, 0.5717, 0.6184, 0.5918, 0.4867, 0.6536, 0.4867, 0.2188, 0.6572, 0.1094, 0.6572, 0.1335, 0.5254, 0.5815, 0.4585, 0.5938, 0.4238, 0.6513, 0.4238, 0.3658, 0.5231, 0.3544, 0.4943, 0.4407, 0.4943, 0.6536, 0.4867, 0.5918, 0.4867, 0.5815, 0.4585, 0.1953, 0.5254, 0.1335, 0.5254, 0.1231, 0.4974, 0.5457, 0.1151, 0.4868, 0.1151, 0.499, 0.0, 0.1231, 0.4974, 0.1355, 0.4625, 0.1929, 0.4625, 0.5593, 0.1508, 0.473, 0.1508, 0.4868, 0.1151, 0.4407, 0.4943, 0.3544, 0.4943, 0.3678, 0.4604, 0.8455, 0.9281, 0.8455, 0.9639, 0.8109, 0.9619, 0.4267, 0.4604, 0.3678, 0.4604, 0.3788, 0.3467, 0.5938, 0.4238, 0.6044, 0.3092, 0.6391, 0.3092, 0.1355, 0.4625, 0.1461, 0.3478, 0.1808, 0.3478, 0.7763, 0.1794, 0.8075, 0.3192, 0.8163, 0.1819, 0.7667, 0.9558, 0.7459, 0.9261, 0.7457, 0.9558, 0.4396, 0.1679, 0.3822, 0.1937, 0.4319, 0.1843, 0.1148, 0.1753, 0.1505, 0.0, 0.1314, 0.003643, 0.3445, 0.1714, 0.3809, 0.0, 0.3618, 0.003604, 0.7093, 0.9882, 0.6946, 0.94, 0.6945, 0.98, 0.7352, 0.9909, 0.7094, 0.9316, 0.7093, 0.9882, 0.1148, 0.1753, 0.2097, 0.1702, 0.2297, 0.1534, 0.8163, 0.3584, 0.7582, 0.3333, 0.7487, 0.3531, 0.3445, 0.1714, 0.4396, 0.1679, 0.4594, 0.1497, 0.04969, 0.6572, 0.06783, 0.6763, 0.004526, 0.6763, 0.616, 0.9425, 0.5914, 0.9439, 0.5717, 0.9267, 0.5914, 0.9704, 0.5717, 0.9902, 0.5717, 0.9267, 0.5914, 0.9704, 0.616, 0.9689, 0.6331, 0.9866, 0.4394, 0.8209, 0.5011, 0.8209, 0.5043, 0.9706, 0.7457, 0.9558, 0.7763, 0.968, 0.7667, 0.9558, 0.222, 0.3419, 0.18, 0.3406, 0.191, 0.3478, 0.8076, 0.169, 0.7763, 0.1794, 0.8163, 0.1819, 0.4207, 0.3467, 0.4594, 0.3293, 0.4097, 0.3387, 0.8988, 0.4698, 0.9388, 0.6095, 0.9388, 0.4699, 0.7113, 0.8956, 0.7248, 0.7978, 0.7113, 0.783, 0.681, 0.4969, 0.6946, 0.5102, 0.6946, 0.5947, 0.681, 0.4969, 0.7899, 0.4905, 0.7764, 0.5053, 0.7899, 0.6031, 0.681, 0.6095, 0.6946, 0.5947, 0.1609, 0.9415, 0.09574, 0.9421, 0.09519, 0.8769, 0.6177, 0.783, 0.5717, 0.737, 0.6119, 0.6986, 0.1604, 0.8764, 0.09519, 0.8769, 0.09574, 0.8255, 0.9327, 0.3355, 0.8676, 0.3355, 0.868, 0.2842, 0.8528, 0.7861, 0.7876, 0.7861, 0.7886, 0.7348, 0.7363, 0.7305, 0.7363, 0.7022, 0.7886, 0.7022, 0.8538, 0.7022, 0.8538, 0.7348, 0.7886, 0.7348, 0.868, 0.2516, 0.868, 0.2842, 0.8163, 0.2842, 0.9332, 0.2516, 0.9332, 0.2842, 0.868, 0.2842, 0.8854, 0.4046, 0.9085, 0.3816, 0.9446, 0.4177, 0.8393, 0.3585, 0.8624, 0.3355, 0.9085, 0.3816, 0.5947, 0.6414, 0.6319, 0.6786, 0.6119, 0.6986, 0.6319, 0.6786, 0.678, 0.7247, 0.658, 0.7447, 0.08713, 0.1618, 0.06514, 0.007264, 0.03745, 0.1524, 0.7399, 0.3391, 0.6906, 0.3249, 0.6999, 0.3415, 0.02452, 0.1642, 0.08713, 0.1618, 0.03745, 0.1524, 0.317, 0.1624, 0.2948, 0.008002, 0.2673, 0.153, 0.6528, 0.9693, 0.6528, 0.9429, 0.6774, 0.9444, 0.8205, 0.0, 0.891, 0.0, 0.8869, 0.1487, 0.8538, 0.7861, 0.8564, 0.6364, 0.9197, 0.6364, 0.9615, 0.1123, 0.9615, 0.0, 1.0, 0.02094, 0.2983, 0.9706, 0.3015, 0.8209, 0.3632, 0.8209, 0.4594, 0.6224, 0.4835, 0.4891, 0.5469, 0.4891, 0.1609, 0.9372, 0.1609, 0.825, 0.2025, 0.8453, 0.9427, 0.8109, 0.9827, 0.7861, 0.9827, 0.8955, 0.9733, 0.1677, 0.9733, 0.2771, 0.9332, 0.2552, 0.4718, 0.462, 0.558, 0.462, 0.5469, 0.4891, 0.2297, 0.6532, 0.2546, 0.5231, 0.318, 0.5231, 0.5991, 0.1775, 0.6609, 0.1775, 0.681, 0.3092, 0.0, 0.6572, 0.0235, 0.5254, 0.08528, 0.5254, 0.6014, 0.1146, 0.6589, 0.1146, 0.6712, 0.1494, 0.2431, 0.4943, 0.3294, 0.4943, 0.318, 0.5231, 0.5991, 0.1775, 0.5872, 0.1494, 0.6712, 0.1494, 0.0235, 0.5254, 0.01159, 0.4974, 0.09562, 0.4974, 0.4853, 0.4263, 0.4963, 0.3112, 0.532, 0.3112, 0.02581, 0.4625, 0.08326, 0.4625, 0.09562, 0.4974, 0.4718, 0.462, 0.4853, 0.4263, 0.5443, 0.4263, 0.2431, 0.4943, 0.2571, 0.4604, 0.316, 0.4604, 0.7763, 0.9281, 0.8109, 0.9261, 0.8109, 0.9619, 0.2571, 0.4604, 0.2693, 0.3467, 0.305, 0.3467, 0.6136, 0.0, 0.6483, 0.0, 0.6589, 0.1146, 0.03793, 0.3478, 0.07269, 0.3478, 0.08326, 0.4625, 0.7399, 0.3391, 0.7087, 0.4789, 0.7487, 0.4764, 0.5621, 0.7621, 0.5412, 0.7918, 0.5623, 0.7918, 0.2673, 0.153, 0.3247, 0.1788, 0.317, 0.1624, 0.03568, 0.3478, 0.0, 0.1725, 0.01661, 0.3442, 0.266, 0.3467, 0.2297, 0.1753, 0.247, 0.3431, 0.9428, 0.9463, 0.9574, 0.8982, 0.9427, 0.9063, 0.9576, 0.9548, 0.9834, 0.8955, 0.9574, 0.8982, 0.0, 0.1725, 0.09484, 0.1776, 0.02452, 0.1642, 0.7487, 0.2998, 0.6906, 0.3249, 0.7471, 0.3214, 0.2297, 0.1753, 0.3247, 0.1788, 0.2544, 0.1655, 0.9197, 0.6364, 0.8564, 0.6364, 0.8745, 0.6174, 0.6774, 0.9708, 0.6945, 0.9902, 0.6331, 0.9866, 0.6331, 0.9866, 0.6331, 0.9231, 0.6528, 0.9429, 0.6528, 0.9429, 0.6331, 0.9231, 0.6945, 0.9267, 0.367, 0.9706, 0.3702, 0.8209, 0.4319, 0.8209, 0.5623, 0.7918, 0.5317, 0.804, 0.5717, 0.804, 0.1072, 0.005938, 0.06514, 0.007264, 0.1148, 0.01675, 0.7087, 0.4789, 0.7399, 0.4892, 0.7487, 0.4764, 0.3445, 0.01739, 0.3059, 0.0, 0.2948, 0.008002, 0.5717, 0.6224, 0.5317, 0.7621, 0.5717, 0.762, 0.07047, 0.6572, 0.08404, 0.755, 0.08404, 0.6705, 0.8035, 0.5053, 0.8035, 0.5898, 0.7899, 0.6031, 0.7899, 0.6031, 0.8035, 0.5898, 0.8852, 0.5947, 0.8988, 0.4969, 0.8852, 0.5102, 0.8035, 0.5053])
me_002.materials.append(mat_x)
me_002.use_remesh_fix_poles = True
me_002.use_remesh_preserve_attributes = False
me_002.update()
me_002.normals_split_custom_set([tuple(v) for v in zip(*[iter([0.0, -1.0, -2.03e-07, 0.0, -1.0, -2.03e-07, 0.0, -1.0, -1.353e-07, 1.0, 0.0, 0.0, 1.0, 0.0, 0.0, 1.0, 0.0, 0.0, 0.0, 0.0, 1.0, 0.0, 0.0, 1.0, 0.0, 0.0, 1.0, -1.0, 0.0, 0.0, -1.0, 0.0, 0.0, -1.0, 0.0, 0.0, 0.5773, 0.5774, 0.5773, 0.5773, 0.5774, 0.5773, 0.5773, 0.5774, 0.5773, -0.5774, -0.5774, -0.5774, -0.5774, -0.5774, -0.5774, -0.5774, -0.5774, -0.5774, -0.5774, -0.5774, 0.5774, -0.5774, -0.5774, 0.5774, -0.5774, -0.5774, 0.5774, -0.7071, 0.7071, 2.174e-06, -0.7071, 0.7071, 1.429e-07, -0.7071, 0.7071, 3.95e-07, 0.5774, 0.5774, -0.5774, 0.5774, 0.5774, -0.5773, 0.5774, 0.5774, -0.5774, 0.5774, -0.5774, -0.5774, 0.5774, -0.5774, -0.5774, 0.5774, -0.5774, -0.5774, 0.5774, -0.5774, 0.5773, 0.5774, -0.5774, 0.5773, 0.5774, -0.5774, 0.5773, 0.7071, 0.7071, 1.676e-07, 0.7071, 0.7071, 7.245e-07, 0.7071, 0.7071, 2.174e-06, -0.7071, 4.135e-08, -0.7071, -0.7071, 1.475e-07, -0.7071, -0.7071, 1.888e-07, -0.7071, -0.7071, -0.7071, -1.151e-07, -0.7071, -0.7071, -1.682e-07, -0.7071, -0.7071, -1.888e-07, -0.7071, 0.0, 0.7071, -0.7071, 0.0, 0.7071, -0.7071, 0.0, 0.7071, -0.5774, 0.5774, -0.5773, -0.5774, 0.5774, -0.5774, -0.5774, 0.5774, -0.5774, -3.751e-14, 1.0, 1.655e-07, -7.893e-14, 1.0, 7.866e-08, 0.0, 1.0, 2.442e-07, -0.5773, 0.5774, 0.5773, -0.5773, 0.5774, 0.5773, -0.5773, 0.5774, 0.5773, 0.7071, 4.135e-08, -0.7071, 0.7071, 1.475e-07, -0.7071, 0.7071, 1.888e-07, -0.7071, 0.7071, 0.0, 0.7071, 0.7071, 0.0, 0.7071, 0.7071, 0.0, 0.7071, 0.7071, -0.7071, -1.682e-07, 0.7071, -0.7071, -1.151e-07, 0.7071, -0.7071, -9.442e-08, 0.0, -0.7071, -0.7071, 0.0, -0.7071, -0.7071, 0.0, -0.7071, -0.7071, 0.0, -0.7071, 0.7071, 0.0, -0.7071, 0.7071, 0.0, -0.7071, 0.7071, 0.0, 1.796e-07, -1.0, 0.0, 1.796e-07, -1.0, 0.0, 1.796e-07, -1.0, -0.3574, 0.8629, 0.3574, -0.3574, 0.8629, 0.3574, -0.3574, 0.8629, 0.3574, 0.3574, 0.8629, 0.3574, 0.3574, 0.8629, 0.3574, 0.3574, 0.8629, 0.3574, -4.115e-08, 0.9239, 0.3827, -1.367e-07, 0.9239, 0.3827, -1.779e-07, 0.9239, 0.3827, 0.0, 0.7071, 0.7071, 0.0, 0.7071, 0.7071, 0.0, 0.7071, 0.7071, -0.3574, 0.8629, -0.3574, -0.3574, 0.8629, -0.3574, -0.3574, 0.8629, -0.3574, 0.3574, 0.8629, -0.3574, 0.3574, 0.8629, -0.3574, 0.3574, 0.8629, -0.3574, 0.0, 0.9239, -0.3827, 0.0, 0.9239, -0.3827, 0.0, 0.9239, -0.3827, 0.0, 0.7071, -0.7071, 0.0, 0.7071, -0.7071, 0.0, 0.7071, -0.7071, -1.0, 0.0, 0.0, -1.0, 0.0, 0.0, -1.0, 0.0, 0.0, -0.5612, -0.5612, -0.6084, -0.5612, -0.5612, -0.6084, -0.5612, -0.5612, -0.6084, -0.5774, -0.5774, 0.5774, -0.5774, -0.5774, 0.5774, -0.5774, -0.5774, 0.5774, -0.5612, 0.5612, -0.6084, -0.5612, 0.5612, -0.6084, -0.5612, 0.5612, -0.6084, -0.5774, 0.5774, 0.5774, -0.5774, 0.5774, 0.5774, -0.5774, 0.5774, 0.5774, -0.678, 0.0, -0.7351, -0.678, 0.0, -0.7351, -0.678, 0.0, -0.7351, -0.7071, -0.7071, -1.3e-07, -0.7071, -0.7071, -1.361e-07, -0.7071, -0.7071, -8.87e-08, -0.7071, 0.0, 0.7071, -0.7071, 0.0, 0.7071, -0.7071, 0.0, 0.7071, -0.7071, 0.7071, 1.3e-07, -0.7071, 0.7071, 1.361e-07, -0.7071, 0.7071, 8.87e-08, 0.0, 0.7071, -0.7071, 0.0, 0.7071, -0.7071, 0.0, 0.7071, -0.7071, 0.0, 1.0, 1.974e-07, 0.0, 1.0, 1.974e-07, 0.0, 1.0, 1.974e-07, 0.0, 0.7071, 0.7071, 0.0, 0.7071, 0.7071, 0.0, 0.7071, 0.7071, 0.0, 0.0, 1.0, 0.0, 0.0, 1.0, 0.0, 0.0, 1.0, 0.0, -0.7071, 0.7071, 0.0, -0.7071, 0.7071, 0.0, -0.7071, 0.7071, 0.0, -1.0, -2.782e-07, 0.0, -1.0, -1.165e-07, 0.0, -1.0, -3.947e-07, 0.0, -0.7071, -0.7071, 0.0, -0.7071, -0.7071, 0.0, -0.7071, -0.7071, 0.0, 0.0, -1.0, 0.0, 0.0, -1.0, 0.0, 0.0, -1.0, 0.006508, -0.9989, 0.04672, 0.006508, -0.9989, 0.04672, 0.006508, -0.9989, 0.04672, 0.9611, 0.01916, 0.2757, 0.9611, 0.01916, 0.2757, 0.9611, 0.01916, 0.2757, 0.1794, -0.8406, 0.511, 0.1794, -0.8406, 0.511, 0.1794, -0.8406, 0.511, -0.006506, 0.9989, -0.04673, -0.006506, 0.9989, -0.04673, -0.006506, 0.9989, -0.04673, 0.0747, 0.01155, 0.9971, 0.0747, 0.01155, 0.9971, 0.0747, 0.01155, 0.9971, -0.9929, -0.06795, 0.09785, -0.9929, -0.06795, 0.09785, -0.9929, -0.06795, 0.09785, 0.9963, 0.06848, -0.05139, 0.9963, 0.06848, -0.05139, 0.9963, 0.06848, -0.05139, -0.8851, -0.05817, 0.4618, -0.8851, -0.05817, 0.4618, -0.8851, -0.05817, 0.4618, 0.01137, -0.9996, 0.02479, 0.01137, -0.9996, 0.02479, 0.01137, -0.9996, 0.02479, -0.9907, -0.06917, -0.1175, -0.9907, -0.06917, -0.1175, -0.9907, -0.06917, -0.1175, 0.8982, 0.06482, 0.4347, 0.8982, 0.06482, 0.4347, 0.8982, 0.06482, 0.4347, 0.04301, -0.8864, 0.4609, 0.04301, -0.8864, 0.4609, 0.04301, -0.8864, 0.4609, 0.02582, 0.8892, 0.4569, 0.02582, 0.8892, 0.4569, 0.02582, 0.8892, 0.4569, -0.8984, -0.05926, 0.4352, -0.8984, -0.05926, 0.4352, -0.8984, -0.05926, 0.4352, 0.9692, 0.06542, -0.2374, 0.9692, 0.06542, -0.2374, 0.9692, 0.06542, -0.2374, -0.02365, 0.9813, -0.1908, -0.02365, 0.9813, -0.1908, -0.02365, 0.9813, -0.1908, -0.003658, -0.9848, -0.1736, -0.003658, -0.9848, -0.1736, -0.003658, -0.9848, -0.1736, -0.03697, 0.9261, -0.3754, -0.03697, 0.9261, -0.3754, -0.03697, 0.9261, -0.3754, 0.9531, 0.06771, 0.2951, 0.9531, 0.06771, 0.2951, 0.9531, 0.06771, 0.2951, 0.01847, 0.9311, 0.3642, 0.01847, 0.9311, 0.3642, 0.01847, 0.9311, 0.3642, 0.0376, -0.9225, 0.3842, 0.0376, -0.9225, 0.3842, 0.0376, -0.9225, 0.3842, -0.9973, -0.06903, -0.02319, -0.9973, -0.06903, -0.02319, -0.9973, -0.06903, -0.02319, -0.01776, -0.9346, -0.3553, -0.01776, -0.9346, -0.3553, -0.01776, -0.9346, -0.3553, -0.9558, -0.06785, -0.2861, -0.9558, -0.06785, -0.2861, -0.9558, -0.06785, -0.2861, 0.9024, 0.05959, -0.4267, 0.9024, 0.05959, -0.4267, 0.9024, 0.05959, -0.4267, -0.0747, -0.01155, -0.9971, -0.0747, -0.01155, -0.9971, -0.0747, -0.01155, -0.9971, 0.9826, 0.06676, -0.1731, 0.9826, 0.06676, -0.1731, 0.9826, 0.06676, -0.1731, -0.01783, 0.9936, -0.1117, -0.01783, 0.9936, -0.1117, -0.01783, 0.9936, -0.1117, 0.002708, -0.9959, -0.09019, 0.002708, -0.9959, -0.09019, 0.002708, -0.9959, -0.09019, 0.9382, -0.01007, -0.346, 0.9382, -0.01008, -0.346, 0.9382, -0.01008, -0.346, 0.3461, 0.04609, 0.9371, 0.3461, 0.04609, 0.9371, 0.3461, 0.04609, 0.9371, 0.1682, 0.8869, 0.4302, 0.1682, 0.8869, 0.4302, 0.1682, 0.8869, 0.4302, -0.06344, -0.9876, -0.1433, -0.06344, -0.9876, -0.1433, -0.06344, -0.9876, -0.1433, 0.8008, -0.03105, -0.5981, 0.8008, -0.03105, -0.5981, 0.8008, -0.03105, -0.5981, -0.07665, 0.9687, -0.236, -0.07665, 0.9687, -0.236, -0.07665, 0.9687, -0.236, -0.5514, 0.0354, 0.8335, -0.5514, 0.0354, 0.8335, -0.5514, 0.0354, 0.8335, -0.1694, 0.06127, 0.9836, -0.1694, 0.06127, 0.9836, -0.1694, 0.06127, 0.9836, 0.1941, -0.8123, 0.5499, 0.1941, -0.8123, 0.5499, 0.1941, -0.8123, 0.5499, 0.788, 0.03389, 0.6148, 0.788, 0.03389, 0.6148, 0.788, 0.03389, 0.6148, 0.06018, 0.9891, 0.1344, 0.06018, 0.9891, 0.1344, 0.06018, 0.9891, 0.1344, -0.9979, -0.004724, 0.06495, -0.9979, -0.004724, 0.06495, -0.9979, -0.004724, 0.06495, 0.7484, 0.05592, 0.6609, 0.7484, 0.05592, 0.6609, 0.7484, 0.05592, 0.6609, 0.06044, -0.6938, 0.7177, 0.06044, -0.6938, 0.7177, 0.06044, -0.6938, 0.7177, -0.642, -0.03944, 0.7657, -0.642, -0.03944, 0.7657, -0.642, -0.03944, 0.7657, 0.04653, 0.7033, 0.7093, 0.04653, 0.7033, 0.7093, 0.04653, 0.7033, 0.7093, -0.007783, 0.9997, 0.023, -0.007783, 0.9997, 0.023, -0.007783, 0.9997, 0.023, -0.4186, 0.03971, 0.9073, -0.4186, 0.03971, 0.9073, -0.4186, 0.03971, 0.9073, 0.2493, -0.6737, 0.6956, 0.2493, -0.6737, 0.6956, 0.2493, -0.6737, 0.6956, 0.9081, 0.02546, 0.4179, 0.9081, 0.02547, 0.4179, 0.9081, 0.02547, 0.4179, 0.2401, 0.7389, 0.6296, 0.2401, 0.7389, 0.6296, 0.2401, 0.7389, 0.6296, -0.9382, 0.01007, 0.346, -0.9382, 0.01008, 0.346, -0.9382, 0.01008, 0.346, 0.0747, 0.01154, 0.9971, 0.0747, 0.01154, 0.9971, 0.0747, 0.01155, 0.9971, 0.0747, 0.01155, 0.9971, 0.0747, 0.01154, 0.9971, 0.0747, 0.01154, 0.9971, 0.0747, 0.01155, 0.9971, 0.0747, 0.01155, 0.9971, 0.0747, 0.01155, 0.9971, 0.0747, 0.01154, 0.9971, 0.0747, 0.01154, 0.9971, 0.0747, 0.01154, 0.9971, 1.0, 0.0, 0.0, 1.0, 0.0, 0.0, 1.0, 0.0, 0.0, 0.5612, -0.5612, -0.6084, 0.5612, -0.5612, -0.6084, 0.5612, -0.5612, -0.6084, 0.5774, -0.5774, 0.5774, 0.5774, -0.5774, 0.5774, 0.5774, -0.5774, 0.5774, 0.5612, 0.5612, -0.6084, 0.5612, 0.5612, -0.6084, 0.5612, 0.5612, -0.6084, 0.5774, 0.5774, 0.5774, 0.5774, 0.5774, 0.5774, 0.5774, 0.5774, 0.5774, 0.678, 0.0, -0.7351, 0.678, 0.0, -0.7351, 0.678, 0.0, -0.7351, 0.7071, -0.7071, -1.361e-07, 0.7071, -0.7071, -1.3e-07, 0.7071, -0.7071, -8.87e-08, 0.7071, 0.0, 0.7071, 0.7071, 0.0, 0.7071, 0.7071, 0.0, 0.7071, 0.7071, 0.7071, 1.361e-07, 0.7071, 0.7071, 1.3e-07, 0.7071, 0.7071, 8.87e-08, 0.0, 0.7071, -0.7071, 0.0, 0.7071, -0.7071, 0.0, 0.7071, -0.7071, 0.0, 1.0, 1.974e-07, 0.0, 1.0, 1.974e-07, 0.0, 1.0, 1.974e-07, 0.0, 0.7071, 0.7071, 0.0, 0.7071, 0.7071, 0.0, 0.7071, 0.7071, 0.0, 0.0, 1.0, 0.0, 0.0, 1.0, 0.0, 0.0, 1.0, 0.0, -0.7071, 0.7071, 0.0, -0.7071, 0.7071, 0.0, -0.7071, 0.7071, 0.0, -1.0, -1.165e-07, 0.0, -1.0, -2.782e-07, 0.0, -1.0, -3.947e-07, 0.0, -0.7071, -0.7071, 0.0, -0.7071, -0.7071, 0.0, -0.7071, -0.7071, 0.0, 0.0, -1.0, 0.0, 0.0, -1.0, 0.0, 0.0, -1.0, -0.006508, -0.9989, 0.04672, -0.006508, -0.9989, 0.04672, -0.006508, -0.9989, 0.04672, -0.9611, 0.01916, 0.2757, -0.9611, 0.01916, 0.2757, -0.9611, 0.01916, 0.2757, -0.1794, -0.8406, 0.511, -0.1794, -0.8406, 0.511, -0.1794, -0.8406, 0.511, 0.006506, 0.9989, -0.04673, 0.006506, 0.9989, -0.04673, 0.006506, 0.9989, -0.04673, -0.0747, 0.01155, 0.9971, -0.0747, 0.01155, 0.9971, -0.0747, 0.01155, 0.9971, 0.9929, -0.06795, 0.09785, 0.9929, -0.06795, 0.09785, 0.9929, -0.06795, 0.09785, -0.9963, 0.06848, -0.05139, -0.9963, 0.06848, -0.05139, -0.9963, 0.06848, -0.05139, 0.8851, -0.05817, 0.4618, 0.8851, -0.05817, 0.4618, 0.8851, -0.05817, 0.4618, -0.01137, -0.9996, 0.02479, -0.01137, -0.9996, 0.02479, -0.01137, -0.9996, 0.02479, 0.9907, -0.06917, -0.1175, 0.9907, -0.06917, -0.1175, 0.9907, -0.06917, -0.1175, -0.8982, 0.06482, 0.4347, -0.8982, 0.06482, 0.4347, -0.8982, 0.06482, 0.4347, -0.04301, -0.8864, 0.4609, -0.04301, -0.8864, 0.4609, -0.04301, -0.8864, 0.4609, -0.02582, 0.8892, 0.4569, -0.02582, 0.8892, 0.4569, -0.02582, 0.8892, 0.4569, 0.8984, -0.05926, 0.4352, 0.8984, -0.05926, 0.4352, 0.8984, -0.05926, 0.4352, -0.9692, 0.06542, -0.2374, -0.9692, 0.06542, -0.2374, -0.9692, 0.06542, -0.2374, 0.02365, 0.9813, -0.1908, 0.02365, 0.9813, -0.1908, 0.02365, 0.9813, -0.1908, 0.003659, -0.9848, -0.1736, 0.003659, -0.9848, -0.1736, 0.003659, -0.9848, -0.1736, 0.03697, 0.9261, -0.3754, 0.03697, 0.9261, -0.3754, 0.03697, 0.9261, -0.3754, -0.9531, 0.06771, 0.2951, -0.9531, 0.06771, 0.2951, -0.9531, 0.06771, 0.2951, -0.01847, 0.9311, 0.3642, -0.01847, 0.9311, 0.3642, -0.01847, 0.9311, 0.3642, -0.0376, -0.9225, 0.3842, -0.0376, -0.9225, 0.3842, -0.0376, -0.9225, 0.3842, 0.9973, -0.06903, -0.02319, 0.9973, -0.06903, -0.02319, 0.9973, -0.06903, -0.02319, 0.01776, -0.9346, -0.3553, 0.01776, -0.9346, -0.3553, 0.01776, -0.9346, -0.3553, 0.9558, -0.06785, -0.2861, 0.9558, -0.06785, -0.2861, 0.9558, -0.06785, -0.2861, -0.9024, 0.05959, -0.4267, -0.9024, 0.05959, -0.4267, -0.9024, 0.05959, -0.4267, 0.0747, -0.01155, -0.9971, 0.0747, -0.01155, -0.9971, 0.0747, -0.01155, -0.9971, -0.9826, 0.06676, -0.1731, -0.9826, 0.06676, -0.1731, -0.9826, 0.06676, -0.1731, 0.01783, 0.9936, -0.1117, 0.01783, 0.9936, -0.1117, 0.01783, 0.9936, -0.1117, -0.002708, -0.9959, -0.09019, -0.002708, -0.9959, -0.09019, -0.002708, -0.9959, -0.09019, -0.9382, -0.01007, -0.346, -0.9382, -0.01008, -0.346, -0.9382, -0.01007, -0.346, -0.3461, 0.04609, 0.9371, -0.3461, 0.04609, 0.9371, -0.3461, 0.04609, 0.9371, -0.1682, 0.8869, 0.4302, -0.1682, 0.8869, 0.4302, -0.1682, 0.8869, 0.4302, 0.06344, -0.9876, -0.1433, 0.06344, -0.9876, -0.1433, 0.06344, -0.9876, -0.1433, -0.8008, -0.03105, -0.5981, -0.8008, -0.03105, -0.5981, -0.8008, -0.03105, -0.5981, 0.07665, 0.9687, -0.236, 0.07665, 0.9687, -0.236, 0.07665, 0.9687, -0.236, 0.5514, 0.0354, 0.8335, 0.5514, 0.0354, 0.8335, 0.5514, 0.0354, 0.8335, 0.1694, 0.06127, 0.9836, 0.1694, 0.06127, 0.9836, 0.1694, 0.06127, 0.9836, -0.1941, -0.8123, 0.5499, -0.1941, -0.8123, 0.5499, -0.1941, -0.8123, 0.5499, -0.7703, 0.04743, 0.6359, -0.7703, 0.04743, 0.6359, -0.7703, 0.04743, 0.6359, -0.06018, 0.9891, 0.1344, -0.06018, 0.9891, 0.1344, -0.06018, 0.9891, 0.1344, 0.9979, -0.004724, 0.06495, 0.9979, -0.004724, 0.06495, 0.9979, -0.004724, 0.06495, -0.7484, 0.05592, 0.6609, -0.7484, 0.05592, 0.6609, -0.7484, 0.05592, 0.6609, -0.06044, -0.6938, 0.7177, -0.06044, -0.6938, 0.7177, -0.06044, -0.6938, 0.7177, 0.642, -0.03944, 0.7657, 0.642, -0.03944, 0.7657, 0.642, -0.03944, 0.7657, -0.04653, 0.7033, 0.7093, -0.04653, 0.7033, 0.7093, -0.04653, 0.7033, 0.7093, 0.007783, 0.9997, 0.023, 0.007783, 0.9997, 0.023, 0.007783, 0.9997, 0.023, 0.4186, 0.03971, 0.9073, 0.4186, 0.03971, 0.9073, 0.4186, 0.03971, 0.9073, -0.2493, -0.6737, 0.6956, -0.2493, -0.6737, 0.6956, -0.2493, -0.6737, 0.6956, -0.9081, 0.02547, 0.4179, -0.9081, 0.02547, 0.4179, -0.9081, 0.02546, 0.4179, -0.2401, 0.7389, 0.6296, -0.2401, 0.7389, 0.6296, -0.2401, 0.7389, 0.6296, 0.9382, 0.01008, 0.346, 0.9382, 0.01008, 0.346, 0.9382, 0.01007, 0.346, -0.0747, 0.01154, 0.9971, -0.0747, 0.01155, 0.9971, -0.0747, 0.01155, 0.9971, -0.0747, 0.01154, 0.9971, -0.0747, 0.01155, 0.9971, -0.0747, 0.01154, 0.9971, -0.0747, 0.01155, 0.9971, -0.0747, 0.01155, 0.9971, -0.0747, 0.01155, 0.9971, -0.0747, 0.01154, 0.9971, -0.0747, 0.01154, 0.9971, -0.0747, 0.01154, 0.9971, 0.0, -1.0, -2.03e-07, 0.0, -1.0, -2.706e-07, 0.0, -1.0, -2.03e-07, 1.0, 0.0, 0.0, 1.0, 0.0, 0.0, 1.0, 0.0, 0.0, 0.0, 0.0, 1.0, 0.0, 0.0, 1.0, 0.0, 0.0, 1.0, -1.0, 0.0, 0.0, -1.0, 0.0, 0.0, -1.0, 0.0, 0.0, 0.5773, 0.5774, 0.5773, 0.5773, 0.5774, 0.5773, 0.5773, 0.5774, 0.5773, -0.7071, 0.7071, 2.174e-06, -0.7071, 0.7071, 6.469e-06, -0.7071, 0.7071, 7.245e-07, -0.7071, 0.7071, 7.245e-07, -0.7071, 0.7071, 1.429e-07, -0.7071, 0.7071, 2.174e-06, -0.7071, 0.7071, 1.429e-07, -0.7071, 0.7071, 8.941e-07, -0.7071, 0.7071, 3.95e-07, 0.5774, 0.5774, -0.5774, 0.5774, 0.5774, -0.5773, 0.5774, 0.5774, -0.5773, 0.7071, 0.7071, 6.469e-06, 0.7071, 0.7071, 2.174e-06, 0.7071, 0.7071, 7.245e-07, 0.7071, 0.7071, 2.174e-06, 0.7071, 0.7071, 5.07e-07, 0.7071, 0.7071, 1.676e-07, 0.7071, 0.7071, 5.07e-07, 0.7071, 0.7071, 1.192e-06, 0.7071, 0.7071, 1.676e-07, -0.7071, 4.135e-08, -0.7071, -0.7071, 0.0, -0.7071, -0.7071, 1.475e-07, -0.7071, -0.7071, -0.7071, -1.151e-07, -0.7071, -0.7071, -9.442e-08, -0.7071, -0.7071, -1.682e-07, -0.7071, 0.0, 0.7071, -0.7071, 0.0, 0.7071, -0.7071, 0.0, 0.7071, -0.5774, 0.5774, -0.5773, -0.5774, 0.5774, -0.5773, -0.5774, 0.5774, -0.5774, -3.751e-14, 1.0, 1.655e-07, -1.164e-13, 1.0, 0.0, -7.893e-14, 1.0, 7.866e-08, -0.5773, 0.5774, 0.5773, -0.5773, 0.5774, 0.5773, -0.5773, 0.5774, 0.5773, 0.7071, 4.135e-08, -0.7071, 0.7071, 0.0, -0.7071, 0.7071, 1.475e-07, -0.7071, 0.7071, 0.0, 0.7071, 0.7071, 0.0, 0.7071, 0.7071, 0.0, 0.7071, 0.7071, -0.7071, -1.682e-07, 0.7071, -0.7071, -1.888e-07, 0.7071, -0.7071, -1.151e-07, 0.0, -0.7071, -0.7071, 0.0, -0.7071, -0.7071, 0.0, -0.7071, -0.7071, 0.0, -0.7071, 0.7071, 0.0, -0.7071, 0.7071, 0.0, -0.7071, 0.7071, 0.0, 1.796e-07, -1.0, 0.0, 1.796e-07, -1.0, 0.0, 1.796e-07, -1.0, -4.115e-08, 0.9239, 0.3827, 0.0, 0.9239, 0.3827, -1.367e-07, 0.9239, 0.3827, 0.0, 0.7071, 0.7071, 0.0, 0.7071, 0.7071, 0.0, 0.7071, 0.7071, 0.0, 0.9239, -0.3827, 0.0, 0.9239, -0.3827, 0.0, 0.9239, -0.3827, 0.0, 0.7071, -0.7071, 0.0, 0.7071, -0.7071, 0.0, 0.7071, -0.7071, -1.0, 0.0, 0.0, -1.0, 0.0, 0.0, -1.0, 0.0, 0.0, -0.678, 0.0, -0.7351, -0.678, 0.0, -0.7351, -0.678, 0.0, -0.7351, -0.7071, -0.7071, -1.3e-07, -0.7071, -0.7071, -1.774e-07, -0.7071, -0.7071, -1.361e-07, -0.7071, 0.0, 0.7071, -0.7071, 0.0, 0.7071, -0.7071, 0.0, 0.7071, -0.7071, 0.7071, 1.3e-07, -0.7071, 0.7071, 1.774e-07, -0.7071, 0.7071, 1.361e-07, 0.0, 0.7071, -0.7071, 0.0, 0.7071, -0.7071, 0.0, 0.7071, -0.7071, 0.0, 1.0, 1.974e-07, 0.0, 1.0, 1.974e-07, 0.0, 1.0, 1.974e-07, 0.0, 0.7071, 0.7071, 0.0, 0.7071, 0.7071, 0.0, 0.7071, 0.7071, 0.0, 0.0, 1.0, 0.0, 0.0, 1.0, 0.0, 0.0, 1.0, 0.0, -0.7071, 0.7071, 0.0, -0.7071, 0.7071, 0.0, -0.7071, 0.7071, 0.0, -1.0, -2.782e-07, 0.0, -1.0, 0.0, 0.0, -1.0, -1.165e-07, 0.0, -0.7071, -0.7071, 0.0, -0.7071, -0.7071, 0.0, -0.7071, -0.7071, 0.0, 0.0, -1.0, 0.0, 0.0, -1.0, 0.0, 0.0, -1.0, 0.006508, -0.9989, 0.04672, 0.006508, -0.9989, 0.04672, 0.006508, -0.9989, 0.04672, 0.9611, 0.01916, 0.2757, 0.9611, 0.01916, 0.2757, 0.9611, 0.01916, 0.2757, 0.1794, -0.8406, 0.511, 0.1794, -0.8406, 0.511, 0.1794, -0.8406, 0.511, -0.006506, 0.9989, -0.04673, -0.006506, 0.9989, -0.04673, -0.006506, 0.9989, -0.04673, 0.0747, 0.01155, 0.9971, 0.0747, 0.01155, 0.9971, 0.0747, 0.01155, 0.9971, -0.9929, -0.06795, 0.09785, -0.9929, -0.06795, 0.09785, -0.9929, -0.06795, 0.09785, 0.9963, 0.06848, -0.05139, 0.9963, 0.06848, -0.05139, 0.9963, 0.06848, -0.05139, -0.8851, -0.05817, 0.4618, -0.8851, -0.05817, 0.4618, -0.8851, -0.05817, 0.4618, 0.01137, -0.9996, 0.02479, 0.01137, -0.9996, 0.02479, 0.01137, -0.9996, 0.02479, -0.9907, -0.06917, -0.1175, -0.9907, -0.06917, -0.1175, -0.9907, -0.06917, -0.1175, 0.8982, 0.06482, 0.4347, 0.8982, 0.06482, 0.4347, 0.8982, 0.06482, 0.4347, 0.04301, -0.8864, 0.4609, 0.04301, -0.8864, 0.4609, 0.04301, -0.8864, 0.4609, 0.02582, 0.8892, 0.4569, 0.02582, 0.8892, 0.4569, 0.02582, 0.8892, 0.4569, -0.8984, -0.05926, 0.4352, -0.8984, -0.05926, 0.4352, -0.8984, -0.05926, 0.4352, 0.9692, 0.06542, -0.2374, 0.9692, 0.06542, -0.2374, 0.9692, 0.06542, -0.2374, -0.02365, 0.9813, -0.1908, -0.02365, 0.9813, -0.1908, -0.02365, 0.9813, -0.1908, -0.003658, -0.9848, -0.1736, -0.003659, -0.9848, -0.1736, -0.003658, -0.9848, -0.1736, -0.03697, 0.9261, -0.3754, -0.03697, 0.9261, -0.3754, -0.03697, 0.9261, -0.3754, 0.9531, 0.06771, 0.2951, 0.9531, 0.06772, 0.2951, 0.9531, 0.06771, 0.2951, 0.01847, 0.9311, 0.3642, 0.01847, 0.9311, 0.3642, 0.01847, 0.9311, 0.3642, 0.0376, -0.9225, 0.3842, 0.0376, -0.9225, 0.3842, 0.0376, -0.9225, 0.3842, -0.9973, -0.06903, -0.02319, -0.9973, -0.06903, -0.02319, -0.9973, -0.06903, -0.02319, -0.01776, -0.9346, -0.3553, -0.01776, -0.9346, -0.3553, -0.01776, -0.9346, -0.3553, -0.9558, -0.06785, -0.2861, -0.9558, -0.06785, -0.2861, -0.9558, -0.06785, -0.2861, 0.9024, 0.05959, -0.4267, 0.9024, 0.05959, -0.4267, 0.9024, 0.05959, -0.4267, -0.0747, -0.01155, -0.9971, -0.0747, -0.01155, -0.9971, -0.0747, -0.01155, -0.9971, 0.9826, 0.06676, -0.1731, 0.9826, 0.06676, -0.1731, 0.9826, 0.06676, -0.1731, -0.01783, 0.9936, -0.1117, -0.01783, 0.9936, -0.1117, -0.01783, 0.9936, -0.1117, 0.002708, -0.9959, -0.09019, 0.002708, -0.9959, -0.09019, 0.002708, -0.9959, -0.09019, 0.9382, -0.01007, -0.346, 0.9382, -0.01008, -0.346, 0.9382, -0.01007, -0.346, 0.3461, 0.04609, 0.9371, 0.3461, 0.04609, 0.9371, 0.3461, 0.04609, 0.9371, 0.1682, 0.8869, 0.4302, 0.1682, 0.8869, 0.4302, 0.1682, 0.8869, 0.4302, -0.06344, -0.9876, -0.1433, -0.06344, -0.9876, -0.1433, -0.06344, -0.9876, -0.1433, -0.07665, 0.9687, -0.236, -0.07665, 0.9687, -0.236, -0.07665, 0.9687, -0.236, -0.5514, 0.0354, 0.8335, -0.5514, 0.0354, 0.8335, -0.5514, 0.0354, 0.8335, -0.2053, 0.0444, 0.9777, -0.2053, 0.0444, 0.9777, -0.2053, 0.0444, 0.9777, 0.1941, -0.8123, 0.5499, 0.1941, -0.8123, 0.5499, 0.1941, -0.8123, 0.5499, 0.7703, 0.04743, 0.6359, 0.7703, 0.04743, 0.6359, 0.7703, 0.04743, 0.6359, 0.06018, 0.9891, 0.1344, 0.06018, 0.9891, 0.1344, 0.06018, 0.9891, 0.1344, 0.7484, 0.05592, 0.6609, 0.7484, 0.05592, 0.6609, 0.7484, 0.05592, 0.6609, 0.06044, -0.6938, 0.7177, 0.06044, -0.6938, 0.7177, 0.06044, -0.6938, 0.7177, -0.642, -0.03944, 0.7657, -0.642, -0.03944, 0.7657, -0.642, -0.03944, 0.7657, 0.04653, 0.7033, 0.7093, 0.04653, 0.7033, 0.7093, 0.04653, 0.7033, 0.7093, -0.007783, 0.9997, 0.023, -0.007783, 0.9997, 0.023, -0.007783, 0.9997, 0.023, -0.4186, 0.03971, 0.9073, -0.4186, 0.03971, 0.9073, -0.4186, 0.03971, 0.9073, 0.2493, -0.6737, 0.6956, 0.2493, -0.6737, 0.6956, 0.2493, -0.6737, 0.6956, 0.9081, 0.02546, 0.4179, 0.9081, 0.02547, 0.4179, 0.9081, 0.02546, 0.4179, 0.2401, 0.7389, 0.6296, 0.2401, 0.7389, 0.6296, 0.2401, 0.7389, 0.6296, -0.9382, 0.01007, 0.346, -0.9382, 0.01008, 0.346, -0.9382, 0.01007, 0.346, 0.0747, 0.01154, 0.9971, 0.0747, 0.01155, 0.9971, 0.0747, 0.01155, 0.9971, 0.0747, 0.01155, 0.9971, 0.0747, 0.01155, 0.9971, 0.0747, 0.01154, 0.9971, 0.0747, 0.01155, 0.9971, 0.0747, 0.01155, 0.9971, 0.0747, 0.01155, 0.9971, 0.0747, 0.01154, 0.9971, 0.0747, 0.01154, 0.9971, 0.0747, 0.01154, 0.9971, 1.0, 0.0, 0.0, 1.0, 0.0, 0.0, 1.0, 0.0, 0.0, 0.678, 0.0, -0.7351, 0.678, 0.0, -0.7351, 0.678, 0.0, -0.7351, 0.7071, -0.7071, -1.361e-07, 0.7071, -0.7071, -1.774e-07, 0.7071, -0.7071, -1.3e-07, 0.7071, 0.0, 0.7071, 0.7071, 0.0, 0.7071, 0.7071, 0.0, 0.7071, 0.7071, 0.7071, 1.361e-07, 0.7071, 0.7071, 1.774e-07, 0.7071, 0.7071, 1.3e-07, 0.0, 0.7071, -0.7071, 0.0, 0.7071, -0.7071, 0.0, 0.7071, -0.7071, 0.0, 1.0, 1.974e-07, 0.0, 1.0, 1.974e-07, 0.0, 1.0, 1.974e-07, 0.0, 0.7071, 0.7071, 0.0, 0.7071, 0.7071, 0.0, 0.7071, 0.7071, 0.0, 0.0, 1.0, 0.0, 0.0, 1.0, 0.0, 0.0, 1.0, 0.0, -0.7071, 0.7071, 0.0, -0.7071, 0.7071, 0.0, -0.7071, 0.7071, 0.0, -1.0, -1.165e-07, 0.0, -1.0, 0.0, 0.0, -1.0, -2.782e-07, 0.0, -0.7071, -0.7071, 0.0, -0.7071, -0.7071, 0.0, -0.7071, -0.7071, 0.0, 0.0, -1.0, 0.0, 0.0, -1.0, 0.0, 0.0, -1.0, -0.006508, -0.9989, 0.04672, -0.006508, -0.9989, 0.04672, -0.006508, -0.9989, 0.04672, -0.9611, 0.01916, 0.2757, -0.9611, 0.01916, 0.2757, -0.9611, 0.01916, 0.2757, -0.1794, -0.8406, 0.511, -0.1794, -0.8406, 0.511, -0.1794, -0.8406, 0.511, 0.006506, 0.9989, -0.04673, 0.006506, 0.9989, -0.04673, 0.006506, 0.9989, -0.04673, -0.0747, 0.01155, 0.9971, -0.0747, 0.01155, 0.9971, -0.0747, 0.01155, 0.9971, 0.9929, -0.06795, 0.09785, 0.9929, -0.06795, 0.09785, 0.9929, -0.06795, 0.09785, -0.9963, 0.06848, -0.05139, -0.9963, 0.06848, -0.05139, -0.9963, 0.06848, -0.05139, 0.8851, -0.05817, 0.4618, 0.8851, -0.05817, 0.4618, 0.8851, -0.05817, 0.4618, -0.01137, -0.9996, 0.02479, -0.01137, -0.9996, 0.02479, -0.01137, -0.9996, 0.02479, 0.9907, -0.06917, -0.1175, 0.9907, -0.06917, -0.1175, 0.9907, -0.06917, -0.1175, -0.8982, 0.06482, 0.4347, -0.8982, 0.06482, 0.4347, -0.8982, 0.06482, 0.4347, -0.04301, -0.8864, 0.4609, -0.04301, -0.8864, 0.4609, -0.04301, -0.8864, 0.4609, -0.02582, 0.8892, 0.4569, -0.02582, 0.8892, 0.4569, -0.02582, 0.8892, 0.4569, 0.8984, -0.05926, 0.4352, 0.8984, -0.05926, 0.4352, 0.8984, -0.05926, 0.4352, -0.9692, 0.06542, -0.2374, -0.9692, 0.06542, -0.2374, -0.9692, 0.06542, -0.2374, 0.02365, 0.9813, -0.1908, 0.02365, 0.9813, -0.1908, 0.02365, 0.9813, -0.1908, 0.003658, -0.9848, -0.1736, 0.003658, -0.9848, -0.1736, 0.003658, -0.9848, -0.1736, 0.03697, 0.9261, -0.3754, 0.03697, 0.9261, -0.3754, 0.03697, 0.9261, -0.3754, -0.9531, 0.06771, 0.2951, -0.9531, 0.06772, 0.2951, -0.9531, 0.06771, 0.2951, -0.01847, 0.9311, 0.3642, -0.01847, 0.9311, 0.3642, -0.01847, 0.9311, 0.3642, -0.0376, -0.9225, 0.3842, -0.0376, -0.9225, 0.3842, -0.0376, -0.9225, 0.3842, 0.9973, -0.06903, -0.02319, 0.9973, -0.06903, -0.02319, 0.9973, -0.06903, -0.02319, 0.01776, -0.9346, -0.3553, 0.01776, -0.9346, -0.3553, 0.01776, -0.9346, -0.3553, 0.9558, -0.06785, -0.2861, 0.9558, -0.06785, -0.2861, 0.9558, -0.06785, -0.2861, -0.9024, 0.05959, -0.4267, -0.9024, 0.05959, -0.4267, -0.9024, 0.05959, -0.4267, 0.0747, -0.01155, -0.9971, 0.0747, -0.01155, -0.9971, 0.0747, -0.01155, -0.9971, -0.9826, 0.06676, -0.1731, -0.9826, 0.06676, -0.1731, -0.9826, 0.06676, -0.1731, 0.01783, 0.9936, -0.1117, 0.01783, 0.9936, -0.1117, 0.01783, 0.9936, -0.1117, -0.002708, -0.9959, -0.09019, -0.002708, -0.9959, -0.09019, -0.002708, -0.9959, -0.09019, -0.9382, -0.01007, -0.346, -0.9382, -0.01007, -0.346, -0.9382, -0.01007, -0.346, -0.3461, 0.04609, 0.9371, -0.3461, 0.04609, 0.9371, -0.3461, 0.04609, 0.9371, -0.1682, 0.8869, 0.4302, -0.1682, 0.8869, 0.4302, -0.1682, 0.8869, 0.4302, 0.06344, -0.9876, -0.1433, 0.06344, -0.9876, -0.1433, 0.06344, -0.9876, -0.1433, 0.07665, 0.9687, -0.236, 0.07665, 0.9687, -0.236, 0.07665, 0.9687, -0.236, 0.5514, 0.0354, 0.8335, 0.5514, 0.0354, 0.8335, 0.5514, 0.0354, 0.8335, 0.2053, 0.0444, 0.9777, 0.2053, 0.0444, 0.9777, 0.2053, 0.0444, 0.9777, -0.1941, -0.8123, 0.5499, -0.1941, -0.8123, 0.5499, -0.1941, -0.8123, 0.5499, -0.788, 0.03389, 0.6148, -0.788, 0.03389, 0.6148, -0.788, 0.03389, 0.6148, -0.06018, 0.9891, 0.1344, -0.06018, 0.9891, 0.1344, -0.06018, 0.9891, 0.1344, -0.7484, 0.05592, 0.6609, -0.7484, 0.05592, 0.6609, -0.7484, 0.05592, 0.6609, -0.06044, -0.6938, 0.7177, -0.06044, -0.6938, 0.7177, -0.06044, -0.6938, 0.7177, 0.642, -0.03944, 0.7657, 0.642, -0.03944, 0.7657, 0.642, -0.03944, 0.7657, -0.04653, 0.7033, 0.7093, -0.04653, 0.7033, 0.7093, -0.04653, 0.7033, 0.7093, 0.007783, 0.9997, 0.023, 0.007783, 0.9997, 0.023, 0.007783, 0.9997, 0.023, 0.4186, 0.03971, 0.9073, 0.4186, 0.03971, 0.9073, 0.4186, 0.03971, 0.9073, -0.2493, -0.6737, 0.6956, -0.2493, -0.6737, 0.6956, -0.2493, -0.6737, 0.6956, -0.9081, 0.02547, 0.4179, -0.9081, 0.02546, 0.4179, -0.9081, 0.02546, 0.4179, -0.2401, 0.7389, 0.6296, -0.2401, 0.7389, 0.6296, -0.2401, 0.7389, 0.6296, 0.9382, 0.01008, 0.346, 0.9382, 0.01007, 0.346, 0.9382, 0.01007, 0.346, -0.0747, 0.01154, 0.9971, -0.0747, 0.01155, 0.9971, -0.0747, 0.01154, 0.9971, -0.0747, 0.01154, 0.9971, -0.0747, 0.01155, 0.9971, -0.0747, 0.01155, 0.9971, -0.0747, 0.01155, 0.9971, -0.0747, 0.01155, 0.9971, -0.0747, 0.01155, 0.9971, -0.0747, 0.01154, 0.9971, -0.0747, 0.01154, 0.9971, -0.0747, 0.01154, 0.9971])] * 3)])
me_x = bpy.data.meshes.new('立方体')
me_x.from_pydata([(-1.0, -1.0, -1.0), (-1.0, -1.0, 1.0), (-1.0, 1.0, -1.0), (-1.0, 1.0, 1.0), (1.0, -1.0, -1.0), (1.0, -1.0, 1.0), (1.0, 1.0, -1.0), (1.0, 1.0, 1.0)], [], [(0, 1, 3, 2), (2, 3, 7, 6), (6, 7, 5, 4), (4, 5, 1, 0), (2, 6, 4, 0), (7, 3, 1, 5)])
_uv = me_x.uv_layers.new(name='UVマップ')
_uv.uv.foreach_set('vector', [0.375, 0.0, 0.625, 0.0, 0.625, 0.25, 0.375, 0.25, 0.375, 0.25, 0.625, 0.25, 0.625, 0.5, 0.375, 0.5, 0.375, 0.5, 0.625, 0.5, 0.625, 0.75, 0.375, 0.75, 0.375, 0.75, 0.625, 0.75, 0.625, 1.0, 0.375, 1.0, 0.125, 0.5, 0.375, 0.5, 0.375, 0.75, 0.125, 0.75, 0.625, 0.5, 0.875, 0.5, 0.875, 0.75, 0.625, 0.75])
me_x.use_remesh_fix_poles = True
me_x.use_remesh_preserve_attributes = False
me_x.update()
me_004 = bpy.data.meshes.new('立方体.004')
me_004.from_pydata([(-1.0, -1.0, -1.0), (-1.0, -1.0, 1.0), (-1.0, 1.0, -1.0), (-1.0, 1.0, 1.0), (1.0, -1.0, -1.0), (1.0, -1.0, 1.0), (1.0, 1.0, -1.0), (1.0, 1.0, 1.0)], [], [(0, 1, 3, 2), (2, 3, 7, 6), (6, 7, 5, 4), (4, 5, 1, 0), (2, 6, 4, 0), (7, 3, 1, 5)])
_uv = me_004.uv_layers.new(name='UVマップ')
_uv.uv.foreach_set('vector', [0.375, 0.0, 0.625, 0.0, 0.625, 0.25, 0.375, 0.25, 0.375, 0.25, 0.625, 0.25, 0.625, 0.5, 0.375, 0.5, 0.375, 0.5, 0.625, 0.5, 0.625, 0.75, 0.375, 0.75, 0.375, 0.75, 0.625, 0.75, 0.625, 1.0, 0.375, 1.0, 0.125, 0.5, 0.375, 0.5, 0.375, 0.75, 0.125, 0.75, 0.625, 0.5, 0.875, 0.5, 0.875, 0.75, 0.625, 0.75])
me_004.use_remesh_fix_poles = True
me_004.use_remesh_preserve_attributes = False
me_004.update()
me_005 = bpy.data.meshes.new('立方体.005')
me_005.from_pydata([(-1.0, -1.0, -1.0), (-1.0, -1.0, 1.0), (-1.0, 1.0, -1.0), (-1.0, 1.0, 1.0), (1.0, -1.0, -1.0), (1.0, -1.0, 1.0), (1.0, 1.0, -1.0), (1.0, 1.0, 1.0)], [], [(0, 1, 3, 2), (2, 3, 7, 6), (6, 7, 5, 4), (4, 5, 1, 0), (2, 6, 4, 0), (7, 3, 1, 5)])
_uv = me_005.uv_layers.new(name='UVマップ')
_uv.uv.foreach_set('vector', [0.375, 0.0, 0.625, 0.0, 0.625, 0.25, 0.375, 0.25, 0.375, 0.25, 0.625, 0.25, 0.625, 0.5, 0.375, 0.5, 0.375, 0.5, 0.625, 0.5, 0.625, 0.75, 0.375, 0.75, 0.375, 0.75, 0.625, 0.75, 0.625, 1.0, 0.375, 1.0, 0.125, 0.5, 0.375, 0.5, 0.375, 0.75, 0.125, 0.75, 0.625, 0.5, 0.875, 0.5, 0.875, 0.75, 0.625, 0.75])
me_005.use_remesh_fix_poles = True
me_005.use_remesh_preserve_attributes = False
me_005.update()
me_cube = bpy.data.meshes.new('Cube')
me_cube.from_pydata([(-1.0, 1.0, 1.0), (1.0, -1.0, 1.0), (1.0, 1.0, 1.0), (-1.0, -1.0, -1.0), (1.0, -1.0, -1.0), (-1.0, -1.0, 1.0), (-1.0, 1.0, -1.0), (1.0, 1.0, -1.0)], [], [(0, 1, 2), (1, 3, 4), (5, 6, 3), (7, 3, 6), (2, 4, 7), (0, 7, 6), (0, 5, 1), (1, 5, 3), (5, 0, 6), (7, 4, 3), (2, 1, 4), (0, 2, 7)])
me_cube.polygons.foreach_set('use_smooth', [True] * 12)
_k = set([(0, 2), (0, 5), (0, 6), (1, 2), (1, 4), (1, 5), (2, 7), (3, 4), (3, 5), (3, 6), (4, 7), (6, 7)])
me_cube.attributes.new('sharp_edge', 'BOOLEAN', 'EDGE').data.foreach_set('value', [ (min(e.vertices), max(e.vertices)) in _k for e in me_cube.edges])
_uv = me_cube.uv_layers.new(name='UVMap')
_uv.uv.foreach_set('vector', [0.875, 0.5, 0.625, 0.75, 0.625, 0.5, 0.625, 0.75, 0.375, 1.0, 0.375, 0.75, 0.625, 0.0, 0.375, 0.25, 0.375, 0.0, 0.375, 0.5, 0.125, 0.75, 0.125, 0.5, 0.625, 0.5, 0.375, 0.75, 0.375, 0.5, 0.625, 0.25, 0.375, 0.5, 0.375, 0.25, 0.875, 0.5, 0.875, 0.75, 0.625, 0.75, 0.625, 0.75, 0.625, 1.0, 0.375, 1.0, 0.625, 0.0, 0.625, 0.25, 0.375, 0.25, 0.375, 0.5, 0.375, 0.75, 0.125, 0.75, 0.625, 0.5, 0.625, 0.75, 0.375, 0.75, 0.625, 0.25, 0.625, 0.5, 0.375, 0.5])
me_cube.materials.append(mat_material)
me_cube.use_remesh_fix_poles = True
me_cube.use_remesh_preserve_attributes = False
me_cube.update()
me_cube.normals_split_custom_set([tuple(v) for v in zip(*[iter([0.0, -1.49e-07, 1.0, 0.0, -1.49e-07, 1.0, 0.0, -1.49e-07, 1.0, 0.0, -1.0, -1.49e-07, 0.0, -1.0, -1.49e-07, 0.0, -1.0, -1.788e-07, -1.0, 1.49e-08, 0.0, -1.0, 1.49e-08, 0.0, -1.0, 2.98e-08, 0.0, 0.0, 1.49e-07, -1.0, 0.0, 1.49e-07, -1.0, 0.0, 1.49e-07, -1.0, 1.0, -1.49e-08, 0.0, 1.0, -1.49e-08, 0.0, 1.0, -2.98e-08, 0.0, 0.0, 1.0, 1.49e-07, 0.0, 1.0, 1.49e-07, 0.0, 1.0, 1.192e-07, 0.0, -1.49e-07, 1.0, 0.0, -1.49e-07, 1.0, 0.0, -1.49e-07, 1.0, 0.0, -1.0, -1.49e-07, 0.0, -1.0, -1.192e-07, 0.0, -1.0, -1.49e-07, -1.0, 1.49e-08, 0.0, -1.0, 0.0, 0.0, -1.0, 1.49e-08, 0.0, 0.0, 1.49e-07, -1.0, 0.0, 1.49e-07, -1.0, 0.0, 1.49e-07, -1.0, 1.0, -1.49e-08, 0.0, 1.0, 0.0, 0.0, 1.0, -1.49e-08, 0.0, 0.0, 1.0, 1.49e-07, 0.0, 1.0, 1.788e-07, 0.0, 1.0, 1.49e-07])] * 3)])
me_cube_004 = bpy.data.meshes.new('Cube.004')
me_cube_004.from_pydata([(-10.1, 10.1, 0.181), (10.1, -10.1, 0.181), (10.1, 10.1, 0.181), (-10.1, -10.1, -0.181), (10.1, -10.1, -0.181), (-10.1, -10.1, 0.181), (-10.1, 10.1, -0.181), (10.1, 10.1, -0.181)], [], [(0, 1, 2), (1, 3, 4), (5, 6, 3), (7, 3, 6), (2, 4, 7), (0, 7, 6), (0, 5, 1), (1, 5, 3), (5, 0, 6), (7, 4, 3), (2, 1, 4), (0, 2, 7)])
me_cube_004.polygons.foreach_set('use_smooth', [True] * 12)
_k = set([(0, 2), (0, 5), (0, 6), (1, 2), (1, 4), (1, 5), (2, 7), (3, 4), (3, 5), (3, 6), (4, 7), (6, 7)])
me_cube_004.attributes.new('sharp_edge', 'BOOLEAN', 'EDGE').data.foreach_set('value', [ (min(e.vertices), max(e.vertices)) in _k for e in me_cube_004.edges])
_uv = me_cube_004.uv_layers.new(name='UVMap')
_uv.uv.foreach_set('vector', [0.875, 0.5, 0.625, 0.75, 0.625, 0.5, 0.625, 0.75, 0.375, 1.0, 0.375, 0.75, 0.625, 0.0, 0.375, 0.25, 0.375, 0.0, 0.375, 0.5, 0.125, 0.75, 0.125, 0.5, 0.625, 0.5, 0.375, 0.75, 0.375, 0.5, 0.625, 0.25, 0.375, 0.5, 0.375, 0.25, 0.875, 0.5, 0.875, 0.75, 0.625, 0.75, 0.625, 0.75, 0.625, 1.0, 0.375, 1.0, 0.625, 0.0, 0.625, 0.25, 0.375, 0.25, 0.375, 0.5, 0.375, 0.75, 0.125, 0.75, 0.625, 0.5, 0.625, 0.75, 0.375, 0.75, 0.625, 0.25, 0.625, 0.5, 0.375, 0.5])
me_cube_004.materials.append(mat_material_002)
me_cube_004.use_remesh_fix_poles = True
me_cube_004.use_remesh_preserve_attributes = False
me_cube_004.update()
me_cube_004.normals_split_custom_set([tuple(v) for v in zip(*[iter([0.0, -3.599e-07, 1.0, 0.0, -3.599e-07, 1.0, 0.0, -3.599e-07, 1.0, 0.0, -1.0, 0.0, 0.0, -1.0, 0.0, 0.0, -1.0, 0.0, -1.0, -9.181e-09, 0.0, -1.0, -1.059e-10, 0.0, -1.0, -9.287e-09, 0.0, 0.0, 3.599e-07, -1.0, 0.0, 3.599e-07, -1.0, 0.0, 3.599e-07, -1.0, 1.0, -9.181e-09, 0.0, 1.0, -1.059e-10, 0.0, 1.0, -9.287e-09, 0.0, 0.0, 1.0, 0.0, 0.0, 1.0, 0.0, 0.0, 1.0, 0.0, 0.0, -3.599e-07, 1.0, 0.0, -3.599e-07, 1.0, 0.0, -3.599e-07, 1.0, 0.0, -1.0, 0.0, 0.0, -1.0, 0.0, 0.0, -1.0, 0.0, -1.0, -9.181e-09, 0.0, -1.0, 0.0, 0.0, -1.0, -1.059e-10, 0.0, 0.0, 3.599e-07, -1.0, 0.0, 3.599e-07, -1.0, 0.0, 3.599e-07, -1.0, 1.0, -9.181e-09, 0.0, 1.0, 0.0, 0.0, 1.0, -1.059e-10, 0.0, 0.0, 1.0, 0.0, 0.0, 1.0, 0.0, 0.0, 1.0, 0.0])] * 3)])
me_cube_008 = bpy.data.meshes.new('Cube.008')
me_cube_008.from_pydata([(-10.1, 10.1, 0.181), (10.1, -10.1, 0.181), (10.1, 10.1, 0.181), (-10.1, -10.1, -0.181), (10.1, -10.1, -0.181), (-10.1, -10.1, 0.181), (-10.1, 10.1, -0.181), (10.1, 10.1, -0.181)], [], [(0, 1, 2), (1, 3, 4), (5, 6, 3), (7, 3, 6), (2, 4, 7), (0, 7, 6), (0, 5, 1), (1, 5, 3), (5, 0, 6), (7, 4, 3), (2, 1, 4), (0, 2, 7)])
me_cube_008.polygons.foreach_set('use_smooth', [True] * 12)
_k = set([(0, 2), (0, 5), (0, 6), (1, 2), (1, 4), (1, 5), (2, 7), (3, 4), (3, 5), (3, 6), (4, 7), (6, 7)])
me_cube_008.attributes.new('sharp_edge', 'BOOLEAN', 'EDGE').data.foreach_set('value', [ (min(e.vertices), max(e.vertices)) in _k for e in me_cube_008.edges])
_uv = me_cube_008.uv_layers.new(name='UVMap')
_uv.uv.foreach_set('vector', [0.875, 0.5, 0.625, 0.75, 0.625, 0.5, 0.625, 0.75, 0.375, 1.0, 0.375, 0.75, 0.625, 0.0, 0.375, 0.25, 0.375, 0.0, 0.375, 0.5, 0.125, 0.75, 0.125, 0.5, 0.625, 0.5, 0.375, 0.75, 0.375, 0.5, 0.625, 0.25, 0.375, 0.5, 0.375, 0.25, 0.875, 0.5, 0.875, 0.75, 0.625, 0.75, 0.625, 0.75, 0.625, 1.0, 0.375, 1.0, 0.625, 0.0, 0.625, 0.25, 0.375, 0.25, 0.375, 0.5, 0.375, 0.75, 0.125, 0.75, 0.625, 0.5, 0.625, 0.75, 0.375, 0.75, 0.625, 0.25, 0.625, 0.5, 0.375, 0.5])
me_cube_008.materials.append(mat_material_002)
me_cube_008.use_remesh_fix_poles = True
me_cube_008.use_remesh_preserve_attributes = False
me_cube_008.update()
me_cube_008.normals_split_custom_set([tuple(v) for v in zip(*[iter([0.0, -3.599e-07, 1.0, 0.0, -3.599e-07, 1.0, 0.0, -3.599e-07, 1.0, 0.0, -1.0, 0.0, 0.0, -1.0, 0.0, 0.0, -1.0, 0.0, -1.0, -9.181e-09, 0.0, -1.0, -1.059e-10, 0.0, -1.0, -9.287e-09, 0.0, 0.0, 3.599e-07, -1.0, 0.0, 3.599e-07, -1.0, 0.0, 3.599e-07, -1.0, 1.0, -9.181e-09, 0.0, 1.0, -1.059e-10, 0.0, 1.0, -9.287e-09, 0.0, 0.0, 1.0, 0.0, 0.0, 1.0, 0.0, 0.0, 1.0, 0.0, 0.0, -3.599e-07, 1.0, 0.0, -3.599e-07, 1.0, 0.0, -3.599e-07, 1.0, 0.0, -1.0, 0.0, 0.0, -1.0, 0.0, 0.0, -1.0, 0.0, -1.0, -9.181e-09, 0.0, -1.0, 0.0, 0.0, -1.0, -1.059e-10, 0.0, 0.0, 3.599e-07, -1.0, 0.0, 3.599e-07, -1.0, 0.0, 3.599e-07, -1.0, 1.0, -9.181e-09, 0.0, 1.0, 0.0, 0.0, 1.0, -1.059e-10, 0.0, 0.0, 1.0, 0.0, 0.0, 1.0, 0.0, 0.0, 1.0, 0.0])] * 3)])
me_cube_009 = bpy.data.meshes.new('Cube.009')
me_cube_009.from_pydata([(-10.1, 10.1, 0.181), (10.1, -10.1, 0.181), (10.1, 10.1, 0.181), (-10.1, -10.1, -0.181), (10.1, -10.1, -0.181), (-10.1, -10.1, 0.181), (-10.1, 10.1, -0.181), (10.1, 10.1, -0.181)], [], [(0, 1, 2), (1, 3, 4), (5, 6, 3), (7, 3, 6), (2, 4, 7), (0, 7, 6), (0, 5, 1), (1, 5, 3), (5, 0, 6), (7, 4, 3), (2, 1, 4), (0, 2, 7)])
me_cube_009.polygons.foreach_set('use_smooth', [True] * 12)
_k = set([(0, 2), (0, 5), (0, 6), (1, 2), (1, 4), (1, 5), (2, 7), (3, 4), (3, 5), (3, 6), (4, 7), (6, 7)])
me_cube_009.attributes.new('sharp_edge', 'BOOLEAN', 'EDGE').data.foreach_set('value', [ (min(e.vertices), max(e.vertices)) in _k for e in me_cube_009.edges])
_uv = me_cube_009.uv_layers.new(name='UVMap')
_uv.uv.foreach_set('vector', [0.875, 0.5, 0.625, 0.75, 0.625, 0.5, 0.625, 0.75, 0.375, 1.0, 0.375, 0.75, 0.625, 0.0, 0.375, 0.25, 0.375, 0.0, 0.375, 0.5, 0.125, 0.75, 0.125, 0.5, 0.625, 0.5, 0.375, 0.75, 0.375, 0.5, 0.625, 0.25, 0.375, 0.5, 0.375, 0.25, 0.875, 0.5, 0.875, 0.75, 0.625, 0.75, 0.625, 0.75, 0.625, 1.0, 0.375, 1.0, 0.625, 0.0, 0.625, 0.25, 0.375, 0.25, 0.375, 0.5, 0.375, 0.75, 0.125, 0.75, 0.625, 0.5, 0.625, 0.75, 0.375, 0.75, 0.625, 0.25, 0.625, 0.5, 0.375, 0.5])
me_cube_009.materials.append(mat_material_002)
me_cube_009.use_remesh_fix_poles = True
me_cube_009.use_remesh_preserve_attributes = False
me_cube_009.update()
me_cube_009.normals_split_custom_set([tuple(v) for v in zip(*[iter([0.0, -3.599e-07, 1.0, 0.0, -3.599e-07, 1.0, 0.0, -3.599e-07, 1.0, 0.0, -1.0, 0.0, 0.0, -1.0, 0.0, 0.0, -1.0, 0.0, -1.0, -9.181e-09, 0.0, -1.0, -1.059e-10, 0.0, -1.0, -9.287e-09, 0.0, 0.0, 3.599e-07, -1.0, 0.0, 3.599e-07, -1.0, 0.0, 3.599e-07, -1.0, 1.0, -9.181e-09, 0.0, 1.0, -1.059e-10, 0.0, 1.0, -9.287e-09, 0.0, 0.0, 1.0, 0.0, 0.0, 1.0, 0.0, 0.0, 1.0, 0.0, 0.0, -3.599e-07, 1.0, 0.0, -3.599e-07, 1.0, 0.0, -3.599e-07, 1.0, 0.0, -1.0, 0.0, 0.0, -1.0, 0.0, 0.0, -1.0, 0.0, -1.0, -9.181e-09, 0.0, -1.0, 0.0, 0.0, -1.0, -1.059e-10, 0.0, 0.0, 3.599e-07, -1.0, 0.0, 3.599e-07, -1.0, 0.0, 3.599e-07, -1.0, 1.0, -9.181e-09, 0.0, 1.0, 0.0, 0.0, 1.0, -1.059e-10, 0.0, 0.0, 1.0, 0.0, 0.0, 1.0, 0.0, 0.0, 1.0, 0.0])] * 3)])
me_001 = bpy.data.meshes.new('立方体.001')
me_001.from_pydata([(-1.0, -1.0, -1.0), (-1.0, -1.0, 1.0), (-1.0, 1.0, -1.0), (-1.0, 1.0, 1.0), (1.0, -1.0, -1.0), (1.0, -1.0, 1.0), (1.0, 1.0, -1.0), (1.0, 1.0, 1.0)], [], [(0, 1, 3, 2), (2, 3, 7, 6), (6, 7, 5, 4), (4, 5, 1, 0), (2, 6, 4, 0), (7, 3, 1, 5)])
_uv = me_001.uv_layers.new(name='UVマップ')
_uv.uv.foreach_set('vector', [0.375, 0.0, 0.625, 0.0, 0.625, 0.25, 0.375, 0.25, 0.375, 0.25, 0.625, 0.25, 0.625, 0.5, 0.375, 0.5, 0.375, 0.5, 0.625, 0.5, 0.625, 0.75, 0.375, 0.75, 0.375, 0.75, 0.625, 0.75, 0.625, 1.0, 0.375, 1.0, 0.125, 0.5, 0.375, 0.5, 0.375, 0.75, 0.125, 0.75, 0.625, 0.5, 0.875, 0.5, 0.875, 0.75, 0.625, 0.75])
me_001.use_remesh_fix_poles = True
me_001.use_remesh_preserve_attributes = False
me_001.update()
me_003 = bpy.data.meshes.new('立方体.003')
me_003.from_pydata([(-1.0, -1.0, -1.0), (-1.0, -1.0, 1.0), (-1.0, 1.0, -1.0), (-1.0, 1.0, 1.0), (1.0, -1.0, -1.0), (1.0, -1.0, 1.0), (1.0, 1.0, -1.0), (1.0, 1.0, 1.0)], [], [(0, 1, 3, 2), (2, 3, 7, 6), (6, 7, 5, 4), (4, 5, 1, 0), (2, 6, 4, 0), (7, 3, 1, 5)])
_uv = me_003.uv_layers.new(name='UVマップ')
_uv.uv.foreach_set('vector', [0.375, 0.0, 0.625, 0.0, 0.625, 0.25, 0.375, 0.25, 0.375, 0.25, 0.625, 0.25, 0.625, 0.5, 0.375, 0.5, 0.375, 0.5, 0.625, 0.5, 0.625, 0.75, 0.375, 0.75, 0.375, 0.75, 0.625, 0.75, 0.625, 1.0, 0.375, 1.0, 0.125, 0.5, 0.375, 0.5, 0.375, 0.75, 0.125, 0.75, 0.625, 0.5, 0.875, 0.5, 0.875, 0.75, 0.625, 0.75])
me_003.use_remesh_fix_poles = True
me_003.use_remesh_preserve_attributes = False
me_003.update()

# ---- objects
ob_light = bpy.data.objects.new('Light', light_light)
ob_camera = bpy.data.objects.new('Camera', cam_camera)
ob_002 = bpy.data.objects.new('立方体.002', me_002)
ob_x = bpy.data.objects.new('立方体', me_x)
ob_003 = bpy.data.objects.new('立方体.003', me_004)
ob_004 = bpy.data.objects.new('立方体.004', me_005)
ob_cube = bpy.data.objects.new('Cube', me_cube)
ob_cube_004 = bpy.data.objects.new('Cube.004', me_cube_004)
ob_cube_001 = bpy.data.objects.new('Cube.001', me_cube_008)
ob_cube_002 = bpy.data.objects.new('Cube.002', me_cube_009)
ob_001 = bpy.data.objects.new('立方体.001', me_001)
ob_005 = bpy.data.objects.new('立方体.005', me_003)

# ---- transforms, parenting, visibility, modifiers, constraints
ob_light.location = (4.076, 1.005, 5.904)
ob_light.rotation_euler = (0.6503, 0.05522, 1.866)
ob_light.lock_rotations_4d = False
ob_light.empty_display_type = 'ARROWS'
ob_light.color = (0.0, 0.0, 0.0, 0.0)
ob_light.lineart.crease_threshold = 0.0
ob_camera.location = (25.89, -5.26, 11.78)
ob_camera.rotation_euler = (1.571, 0.0, 1.571)
ob_camera.lock_rotations_4d = False
ob_camera.empty_display_type = 'ARROWS'
ob_camera.color = (0.0, 0.0, 0.0, 0.0)
ob_camera.display_type = 'WIRE'
ob_camera.lineart.crease_threshold = 0.0
ob_002.location = (-2.717, -1.785, 4.142)
ob_x.location = (-33.96, 29.23, 11.02)
ob_003.location = (-41.8, -38.05, 5.733)
ob_004.location = (-33.35, -10.78, 11.55)
ob_cube.location = (-223.0, 0.0, 4.727)
ob_cube.scale = (5.806, 13.98, -3.903)
ob_cube_004.location = (7.305, 0.0, 0.0)
ob_cube_004.scale = (5.876, 5.876, -0.8054)
ob_cube_001.location = (-140.4, 0.0, -2.974)
ob_cube_001.scale = (8.707, 1.086, 18.0)
ob_cube_002.location = (-319.3, 0.0, -0.3276)
ob_cube_002.scale = (9.0, 9.0, 9.0)
ob_001.location = (-33.35, 10.7, 11.55)
ob_005.location = (-325.5, 2.368, 26.16)

# ---- collection membership
col_collection.objects.link(ob_light)
col_collection.objects.link(ob_camera)
col_collection.objects.link(ob_002)
col_collection.objects.link(ob_x)
col_collection.objects.link(ob_003)
col_collection.objects.link(ob_004)
col_collection.objects.link(ob_cube)
col_collection.objects.link(ob_cube_004)
col_collection.objects.link(ob_cube_001)
col_collection.objects.link(ob_cube_002)
col_collection.objects.link(ob_001)
col_collection.objects.link(ob_005)

# ---- scene / render settings (as saved in the file)
scene.camera = ob_camera
scene.frame_start = 1; scene.frame_end = 250; scene.frame_set(1)
scene.render.engine = 'BLENDER_EEVEE_NEXT'
scene.cycles.sampling_pattern = 'TABULATED_SOBOL'
scene.cycles.use_light_tree = False
scene.view_settings.view_transform = 'Filmic'
bpy.context.view_layer.update()
